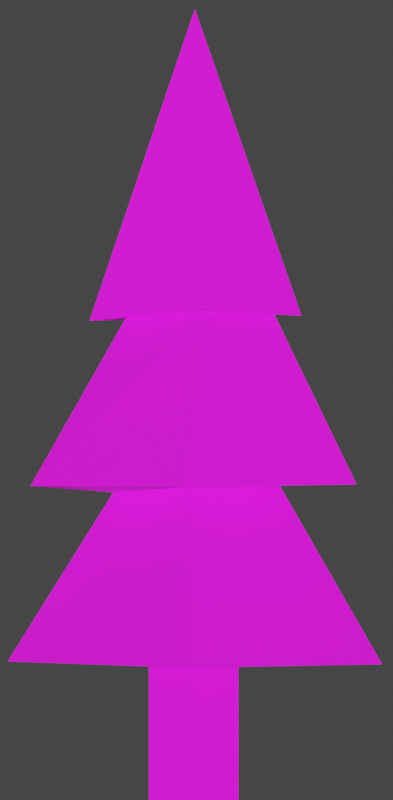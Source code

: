 # Source: stuff.blend  (saved by Blender 3.3.6; exported with 4.5.12 LTS)
import bpy
from mathutils import Matrix  # noqa: F401  (used for matrix-valued properties, if any)

bpy.ops.wm.read_factory_settings(use_empty=True)
scene = bpy.context.scene
scene.name = 'Scene'

# ---- collections
col_collection = bpy.data.collections.new('Collection'); scene.collection.children.link(col_collection)
col_foliage = bpy.data.collections.new('Foliage'); col_collection.children.link(col_foliage)
col_trees = bpy.data.collections.new('Trees'); col_foliage.children.link(col_trees)

# ---- images (referenced by path relative to the original .blend; pixels are not part of the script)
import os
ASSET_DIR = os.environ.get("B2B_ASSET_DIR", "")  # directory of the original .blend (textures are referenced by path, not embedded)
HERE = os.path.dirname(os.path.abspath(__file__))  # packed textures are extracted next to this script under _unpacked/

def load_image(name, relpath, width, height, colorspace="sRGB"):
    """Load a texture the original file referenced (path relative to the .blend, or extracted next to this script)."""
    p = next((c for c in (os.path.join(HERE, relpath), os.path.join(ASSET_DIR, relpath)) if relpath and os.path.exists(c)), "")
    if p:
        img = bpy.data.images.load(p, check_existing=True)
        img.name = name
    else:  # same state as the original file: an image datablock whose file is absent (Cycles renders it pink)
        img = bpy.data.images.new(name, width, height)
        img.source = "FILE"
        img.filepath = "//" + (relpath or name)
    img.colorspace_settings.name = colorspace
    return img
img_texture_ver_defaultmaterial_albedotransparency_png = load_image('texture_ver_DefaultMaterial_AlbedoTransparency.png', 'texture_ver_DefaultMaterial_AlbedoTransparency.png', 1024, 1024, 'sRGB')

# ---- materials (node trees are filled in below, after node groups)
mat_material_001 = bpy.data.materials.new('Material.001')

# ---- material node trees
mat_material_001.use_nodes = True; mat_material_001.node_tree.nodes.clear()
_N = mat_material_001.node_tree.nodes; _L = mat_material_001.node_tree.links
n0 = _N.new('ShaderNodeOutputMaterial'); n0.name = 'Material Output'; n0.location = (300, 300)
n1 = _N.new('ShaderNodeTexImage'); n1.name = 'Image Texture'; n1.location = (-653, -7)
n1.image = img_texture_ver_defaultmaterial_albedotransparency_png
n2 = _N.new('ShaderNodeBsdfPrincipled'); n2.name = 'Principled BSDF'; n2.location = (52, 289)
n2.distribution = 'GGX'
n2.subsurface_method = 'RANDOM_WALK_SKIN'
n2.inputs[2].default_value = 1.0
n2.inputs[3].default_value = 1.45
n2.inputs[27].default_value = (0.0, 0.0, 0.0, 1.0)
n2.inputs[28].default_value = 1.0
_L.new(n2.outputs[0], n0.inputs[0])
_L.new(n1.outputs[0], n2.inputs[0])
n0.is_active_output = True

# ---- world
world_world = bpy.data.worlds.new('World'); scene.world = world_world
world_world.use_nodes = True; world_world.node_tree.nodes.clear()
_N = world_world.node_tree.nodes; _L = world_world.node_tree.links
n0 = _N.new('ShaderNodeOutputWorld'); n0.name = 'World Output'; n0.location = (300, 300)
n1 = _N.new('ShaderNodeBackground'); n1.name = 'Background'; n1.location = (10, 300)
n1.inputs[0].default_value = (0.05088, 0.05088, 0.05088, 1.0)
_L.new(n1.outputs[0], n0.inputs[0])
n0.is_active_output = True
world_world.color = (0.05088, 0.05088, 0.05088)
world_world.use_sun_shadow = False
world_world.sun_shadow_jitter_overblur = 0.0

# ---- cameras
cam_camera = bpy.data.cameras.new('Camera')
cam_camera.type = 'ORTHO'

# ---- lights
light_sun = bpy.data.lights.new('Sun', 'SUN')
light_sun.transmission_factor = 0.0
light_sun.energy = 4.0
light_sun.shadow_soft_size = 0.125

# ---- meshes
me_cube = bpy.data.meshes.new('Cube')
me_cube.from_pydata([(-0.2377, -0.2377, 0.0), (-0.2377, -0.2377, 1.8), (-0.2377, 0.2377, 0.0), (-0.2377, 0.2377, 1.8), (0.2377, -0.2377, 0.0), (0.2377, -0.2377, 1.8), (0.2377, 0.2377, 0.0), (0.2377, 0.2377, 1.8)], [], [(0, 1, 3, 2), (2, 3, 7, 6), (6, 7, 5, 4), (4, 5, 1, 0), (2, 6, 4, 0), (7, 3, 1, 5)])
_uv = me_cube.uv_layers.new(name='UVMap')
_uv.uv.foreach_set('vector', [0.375, 0.0, 0.625, 0.0, 0.625, 0.25, 0.375, 0.25, 0.375, 0.25, 0.625, 0.25, 0.625, 0.5, 0.375, 0.5, 0.375, 0.5, 0.625, 0.5, 0.625, 0.75, 0.375, 0.75, 0.375, 0.75, 0.625, 0.75, 0.625, 1.0, 0.375, 1.0, 0.125, 0.5, 0.375, 0.5, 0.375, 0.75, 0.125, 0.75, 0.625, 0.5, 0.875, 0.5, 0.875, 0.75, 0.625, 0.75])
me_cube.update()
me_tree1 = bpy.data.meshes.new('tree1')
me_tree1.from_pydata([(0.02222, 0.3483, -0.4979), (0.03503, 0.1798, 0.6903), (0.3739, 0.07959, -0.4979), (0.2062, 0.274, 0.6511), (0.1958, -0.09408, -0.4979), (0.197, -0.2135, 0.7636), (-0.06934, -0.3131, -0.4979), (-0.01546, -0.3202, 0.6676), (-0.2605, -0.1968, -0.4979), (-0.29, -0.1399, 0.6524), (-0.2472, 0.004187, -0.4979), (-0.2764, 0.1618, 0.6463), (1.347, 0.7815, 0.6625), (0.02018, 1.539, 0.6674), (1.323, -0.7153, 0.6286), (0.01148, -1.645, 0.5553), (-1.342, -0.8854, 0.5933), (-1.285, 0.7486, 0.6881), (0.5967, 0.423, 2.319), (-0.07382, 0.6982, 2.301), (0.7277, -0.3274, 2.307), (-0.1165, -0.7389, 2.16), (-0.6909, -0.3701, 2.338), (-0.6329, 0.3775, 2.226), (1.295, 0.5468, 2.312), (-0.009147, 1.346, 2.307), (1.182, -0.6805, 2.295), (-0.1024, -1.408, 2.372), (-1.194, -0.6889, 2.332), (-1.108, 0.6437, 2.265), (0.5977, 0.3412, 3.798), (-0.06692, 0.6079, 3.779), (0.6638, -0.3228, 3.677), (0.09345, -0.6019, 3.852), (-0.6096, -0.3725, 3.748), (-0.5783, 0.4012, 3.825), (0.7753, 0.4236, 3.776), (-0.09222, 0.8671, 3.758), (0.7567, -0.506, 3.75), (-0.0002442, -0.8833, 3.795), (-0.6635, -0.3366, 3.885), (-0.7635, 0.4394, 3.795), (0.05608, -0.06977, 6.404)], [], [(0, 1, 3, 2), (2, 3, 5, 4), (4, 5, 7, 6), (6, 7, 9, 8), (9, 7, 15, 16), (8, 9, 11, 10), (10, 11, 1, 0), (2, 4, 6, 8), (17, 16, 22, 23), (5, 3, 12, 14), (11, 9, 16, 17), (3, 1, 13, 12), (7, 5, 14, 15), (1, 11, 17, 13), (22, 21, 27, 28), (15, 14, 20, 21), (12, 13, 19, 18), (13, 17, 23, 19), (16, 15, 21, 22), (14, 12, 18, 20), (27, 26, 32, 33), (20, 18, 24, 26), (23, 22, 28, 29), (21, 20, 26, 27), (18, 19, 25, 24), (19, 23, 29, 25), (32, 30, 36, 38), (24, 25, 31, 30), (25, 29, 35, 31), (28, 27, 33, 34), (26, 24, 30, 32), (29, 28, 34, 35), (36, 37, 42), (35, 34, 40, 41), (33, 32, 38, 39), (30, 31, 37, 36), (31, 35, 41, 37), (34, 33, 39, 40), (37, 41, 42), (40, 39, 42), (38, 36, 42), (41, 40, 42), (39, 38, 42), (0, 2, 8, 10)])
_uv = me_tree1.uv_layers.new(name='UVMap')
_uv.uv.foreach_set('vector', [0.313, 0.07165, 0.3428, 0.07351, 0.3399, 0.0814, 0.3118, 0.09029, 0.3118, 0.09029, 0.3399, 0.0814, 0.3473, 0.1012, 0.3147, 0.1004, 0.3149, 0.02082, 0.3473, 0.02371, 0.343, 0.03367, 0.3149, 0.03534, 0.3149, 0.03534, 0.343, 0.03367, 0.3422, 0.04752, 0.3148, 0.04478, 0.1385, 0.04642, 0.15, 0.03305, 0.1871, 0.0723, 0.1641, 0.08708, 0.3148, 0.04478, 0.3422, 0.04752, 0.3418, 0.06026, 0.3146, 0.05328, 0.3146, 0.05328, 0.3418, 0.06026, 0.3428, 0.07351, 0.313, 0.07165, 0.3118, 0.09029, 0.3015, 0.08813, 0.2876, 0.08398, 0.2872, 0.07454, 0.1359, 0.09722, 0.1641, 0.08708, 0.1825, 0.1521, 0.147, 0.1602, 0.08536, 0.0408, 0.1034, 0.0577, 0.08066, 0.09485, 0.03041, 0.06781, 0.1265, 0.05529, 0.1385, 0.04642, 0.1641, 0.08708, 0.1359, 0.09722, 0.1034, 0.0577, 0.1116, 0.05394, 0.1091, 0.09939, 0.08066, 0.09485, 0.15, 0.03305, 0.1591, 0.02082, 0.2324, 0.02538, 0.1871, 0.0723, 0.1116, 0.05394, 0.1265, 0.05529, 0.1359, 0.09722, 0.1091, 0.09939, 0.1825, 0.1521, 0.2154, 0.1356, 0.2281, 0.1651, 0.189, 0.1722, 0.1871, 0.0723, 0.2324, 0.02538, 0.2646, 0.1158, 0.2154, 0.1356, 0.08066, 0.09485, 0.1091, 0.09939, 0.1157, 0.1646, 0.07817, 0.1689, 0.1091, 0.09939, 0.1359, 0.09722, 0.147, 0.1602, 0.1157, 0.1646, 0.1641, 0.08708, 0.1871, 0.0723, 0.2154, 0.1356, 0.1825, 0.1521, 0.03041, 0.06781, 0.08066, 0.09485, 0.07817, 0.1689, 0.03465, 0.1667, 0.2281, 0.1651, 0.2872, 0.134, 0.2864, 0.2295, 0.2449, 0.2345, 0.03465, 0.1667, 0.07817, 0.1689, 0.06855, 0.1967, 0.01221, 0.195, 0.147, 0.1602, 0.1825, 0.1521, 0.189, 0.1722, 0.1524, 0.1781, 0.2154, 0.1356, 0.2646, 0.1158, 0.2872, 0.134, 0.2281, 0.1651, 0.07817, 0.1689, 0.1157, 0.1646, 0.1172, 0.1882, 0.06855, 0.1967, 0.1157, 0.1646, 0.147, 0.1602, 0.1524, 0.1781, 0.1172, 0.1882, 0.05618, 0.2779, 0.09795, 0.2688, 0.09823, 0.2768, 0.04504, 0.2902, 0.06855, 0.1967, 0.1172, 0.1882, 0.133, 0.251, 0.09795, 0.2688, 0.1172, 0.1882, 0.1524, 0.1781, 0.1635, 0.2444, 0.133, 0.251, 0.189, 0.1722, 0.2281, 0.1651, 0.2449, 0.2345, 0.2039, 0.2358, 0.01221, 0.195, 0.06855, 0.1967, 0.09795, 0.2688, 0.05618, 0.2779, 0.1524, 0.1781, 0.189, 0.1722, 0.2039, 0.2358, 0.1635, 0.2444, 0.09823, 0.2768, 0.1373, 0.2619, 0.196, 0.3886, 0.1635, 0.2444, 0.2039, 0.2358, 0.2006, 0.243, 0.1689, 0.252, 0.2449, 0.2345, 0.2864, 0.2295, 0.2872, 0.243, 0.2398, 0.2476, 0.09795, 0.2688, 0.133, 0.251, 0.1373, 0.2619, 0.09823, 0.2768, 0.133, 0.251, 0.1635, 0.2444, 0.1689, 0.252, 0.1373, 0.2619, 0.2039, 0.2358, 0.2449, 0.2345, 0.2398, 0.2476, 0.2006, 0.243, 0.1373, 0.2619, 0.1689, 0.252, 0.196, 0.3886, 0.2006, 0.243, 0.2398, 0.2476, 0.196, 0.3886, 0.04504, 0.2902, 0.09823, 0.2768, 0.196, 0.3886, 0.1689, 0.252, 0.2006, 0.243, 0.196, 0.3886, 0.2398, 0.2476, 0.2872, 0.243, 0.196, 0.3886, 0.313, 0.07165, 0.3118, 0.09029, 0.2872, 0.07454, 0.2946, 0.07029])
me_tree1.update()
me_tree2 = bpy.data.meshes.new('tree2')
me_tree2.from_pydata([(-0.05516, 0.3812, -0.4979), (-0.05591, 0.3848, 0.5677), (0.4552, 0.2525, -0.4979), (0.4179, 0.2386, 0.6929), (0.3855, -0.1008, -0.4979), (0.457, -0.1922, 0.6754), (0.1301, -0.4368, -0.4979), (0.01423, -0.5608, 0.8069), (-0.3542, -0.3966, -0.4979), (-0.4153, -0.2564, 0.7613), (-0.4595, 0.1866, -0.4979), (-0.4688, 0.1217, 0.6369), (1.629, 1.281, 0.7283), (-0.2348, 2.179, 0.6315), (1.887, -0.7668, 0.7813), (0.2266, -2.121, 0.7718), (-1.668, -1.273, 0.7198), (-1.934, 0.8167, 0.6728), (0.9518, 0.8251, 2.188), (-0.05846, 1.145, 2.284), (1.068, -0.4508, 2.281), (0.2073, -1.097, 2.341), (-0.941, -0.685, 2.302), (-1.05, 0.4134, 2.218), (1.283, 1.086, 2.329), (-0.2211, 1.758, 2.325), (1.666, -0.7155, 2.286), (0.23, -1.782, 2.231), (-1.488, -1.125, 2.449), (-1.587, 0.7799, 2.147), (0.7603, 0.6165, 3.913), (-0.09992, 1.048, 3.862), (0.9329, -0.4034, 3.799), (0.1141, -1.012, 3.78), (-0.8241, -0.6292, 3.806), (-0.8943, 0.4725, 3.776), (0.9892, 0.7388, 3.791), (-0.1583, 1.222, 3.799), (1.05, -0.4743, 3.776), (0.246, -1.237, 3.904), (-1.022, -0.7622, 3.759), (-1.235, 0.518, 3.822), (-0.004671, 0.02553, 6.863)], [], [(0, 1, 3, 2), (2, 3, 5, 4), (4, 5, 7, 6), (6, 7, 9, 8), (9, 7, 15, 16), (8, 9, 11, 10), (10, 11, 1, 0), (2, 4, 6, 8), (17, 16, 22, 23), (5, 3, 12, 14), (11, 9, 16, 17), (3, 1, 13, 12), (7, 5, 14, 15), (1, 11, 17, 13), (22, 21, 27, 28), (15, 14, 20, 21), (12, 13, 19, 18), (13, 17, 23, 19), (16, 15, 21, 22), (14, 12, 18, 20), (27, 26, 32, 33), (20, 18, 24, 26), (23, 22, 28, 29), (21, 20, 26, 27), (18, 19, 25, 24), (19, 23, 29, 25), (32, 30, 36, 38), (24, 25, 31, 30), (25, 29, 35, 31), (28, 27, 33, 34), (26, 24, 30, 32), (29, 28, 34, 35), (36, 37, 42), (35, 34, 40, 41), (33, 32, 38, 39), (30, 31, 37, 36), (31, 35, 41, 37), (34, 33, 39, 40), (37, 41, 42), (40, 39, 42), (38, 36, 42), (41, 40, 42), (39, 38, 42), (0, 2, 8, 10)])
_uv = me_tree2.uv_layers.new(name='UVMap')
_uv.uv.foreach_set('vector', [0.9564, 0.09985, 0.9756, 0.09962, 0.98, 0.1164, 0.9565, 0.1178, 0.9565, 0.1178, 0.98, 0.1164, 0.9808, 0.1311, 0.9576, 0.13, 0.9576, 0.13, 0.9808, 0.1311, 0.9847, 0.1509, 0.9575, 0.1443, 0.957, 0.04793, 0.9847, 0.05224, 0.9823, 0.07006, 0.9566, 0.06445, 0.7289, 0.3572, 0.7119, 0.3695, 0.6535, 0.3418, 0.7092, 0.3152, 0.9566, 0.06445, 0.9823, 0.07006, 0.9778, 0.08295, 0.9562, 0.0846, 0.9562, 0.0846, 0.9778, 0.08295, 0.9756, 0.09962, 0.9564, 0.09985, 0.9565, 0.1178, 0.9576, 0.13, 0.9524, 0.1433, 0.9362, 0.1466, 0.7417, 0.3095, 0.7092, 0.3152, 0.7014, 0.2673, 0.7411, 0.2609, 0.8026, 0.3677, 0.7862, 0.3625, 0.8026, 0.3175, 0.8324, 0.3333, 0.7448, 0.3573, 0.7289, 0.3572, 0.7092, 0.3152, 0.7417, 0.3095, 0.7862, 0.3625, 0.7642, 0.3658, 0.7718, 0.3113, 0.8026, 0.3175, 0.8134, 0.3882, 0.8026, 0.3677, 0.8324, 0.3333, 0.8762, 0.3816, 0.7642, 0.3658, 0.7448, 0.3573, 0.7417, 0.3095, 0.7718, 0.3113, 0.7014, 0.2673, 0.6528, 0.2796, 0.6359, 0.2599, 0.6977, 0.2422, 0.8762, 0.3816, 0.8324, 0.3333, 0.8582, 0.2912, 0.8978, 0.3114, 0.8026, 0.3175, 0.7718, 0.3113, 0.7787, 0.2636, 0.8142, 0.2696, 0.7718, 0.3113, 0.7417, 0.3095, 0.7411, 0.2609, 0.7787, 0.2636, 0.7092, 0.3152, 0.6535, 0.3418, 0.6528, 0.2796, 0.7014, 0.2673, 0.8324, 0.3333, 0.8026, 0.3175, 0.8142, 0.2696, 0.8582, 0.2912, 0.9273, 0.2939, 0.8655, 0.2698, 0.8727, 0.2015, 0.9243, 0.2064, 0.8582, 0.2912, 0.8142, 0.2696, 0.8176, 0.2592, 0.8655, 0.2698, 0.7411, 0.2609, 0.7014, 0.2673, 0.6977, 0.2422, 0.7447, 0.2476, 0.8978, 0.3114, 0.8582, 0.2912, 0.8655, 0.2698, 0.9273, 0.2939, 0.8142, 0.2696, 0.7787, 0.2636, 0.7779, 0.2457, 0.8176, 0.2592, 0.7787, 0.2636, 0.7411, 0.2609, 0.7447, 0.2476, 0.7779, 0.2457, 0.8727, 0.2015, 0.8251, 0.2081, 0.8275, 0.1956, 0.8739, 0.1966, 0.8176, 0.2592, 0.7779, 0.2457, 0.7868, 0.1985, 0.8251, 0.2081, 0.7779, 0.2457, 0.7447, 0.2476, 0.7513, 0.1933, 0.7868, 0.1985, 0.6977, 0.2422, 0.6359, 0.2599, 0.6516, 0.1724, 0.7051, 0.1857, 0.8655, 0.2698, 0.8176, 0.2592, 0.8251, 0.2081, 0.8727, 0.2015, 0.7447, 0.2476, 0.6977, 0.2422, 0.7051, 0.1857, 0.7513, 0.1933, 0.8275, 0.1956, 0.7858, 0.1934, 0.8032, 0.04793, 0.7513, 0.1933, 0.7051, 0.1857, 0.709, 0.1755, 0.7493, 0.1831, 0.9243, 0.2064, 0.8727, 0.2015, 0.8739, 0.1966, 0.9273, 0.188, 0.8251, 0.2081, 0.7868, 0.1985, 0.7858, 0.1934, 0.8275, 0.1956, 0.7868, 0.1985, 0.7513, 0.1933, 0.7493, 0.1831, 0.7858, 0.1934, 0.7051, 0.1857, 0.6516, 0.1724, 0.6408, 0.1553, 0.709, 0.1755, 0.7858, 0.1934, 0.7493, 0.1831, 0.8032, 0.04793, 0.709, 0.1755, 0.6408, 0.1553, 0.8032, 0.04793, 0.8739, 0.1966, 0.8275, 0.1956, 0.8032, 0.04793, 0.7493, 0.1831, 0.709, 0.1755, 0.8032, 0.04793, 0.9273, 0.188, 0.8739, 0.1966, 0.8032, 0.04793, 0.9386, 0.1184, 0.9565, 0.1178, 0.9362, 0.1466, 0.9273, 0.1285])
me_tree2.update()
me_tree3 = bpy.data.meshes.new('tree3')
me_tree3.from_pydata([(-0.3155, 0.3759, -0.4979), (-0.3091, 0.2916, 0.678), (0.1984, 0.4236, -0.4979), (0.1145, 0.5208, 0.6584), (0.436, 0.135, -0.4979), (0.4366, 0.07526, 0.7147), (0.292, -0.3583, -0.4979), (0.3189, -0.3618, 0.6667), (-0.1417, -0.4822, -0.4979), (-0.1564, -0.4537, 0.6591), (-0.4616, -0.1799, -0.4979), (-0.4762, -0.1011, 0.656), (0.7009, 2.109, 0.6641), (-1.465, 1.652, 0.6666), (2.163, 0.478, 0.6472), (1.48, -1.705, 0.6105), (-0.6982, -2.161, 0.6295), (-2.144, -0.4613, 0.6769), (0.325, 1.11, 2.302), (-0.8018, 0.8215, 2.293), (1.155, 0.2625, 2.296), (0.7067, -0.8419, 2.222), (-0.3721, -1.084, 2.311), (-1.108, -0.2375, 2.255), (0.6814, 1.802, 2.298), (-1.312, 1.467, 2.296), (1.932, 0.3948, 2.29), (1.256, -1.498, 2.328), (-0.6309, -1.873, 2.308), (-1.895, -0.4132, 2.275), (0.3225, 0.9673, 3.796), (-0.7116, 0.7228, 3.787), (1.034, 0.2165, 3.736), (0.7249, -0.7198, 3.824), (-0.3284, -0.983, 3.771), (-0.991, -0.1773, 3.81), (0.4398, 1.296, 3.785), (-0.9589, 1.021, 3.776), (1.343, 0.2439, 3.772), (0.9127, -1.029, 3.795), (-0.3839, -1.252, 3.84), (-1.347, -0.2772, 3.795), (0.2623, 0.6685, 5.302), (-0.4343, 0.5962, 5.377), (0.7814, 0.113, 5.403), (0.5211, -0.5616, 5.402), (-0.2791, -0.6778, 5.363), (-0.7594, -0.1686, 5.411), (-0.6877, 0.7766, 5.386), (-0.958, -0.2132, 5.391), (-0.2963, -1.031, 5.384), (0.6778, -0.7573, 5.424), (1.051, 0.1677, 5.316), (0.3816, 0.9775, 5.357), (0.001569, 0.07912, 7.93)], [], [(0, 1, 3, 2), (2, 3, 5, 4), (4, 5, 7, 6), (6, 7, 9, 8), (9, 7, 15, 16), (8, 9, 11, 10), (10, 11, 1, 0), (4, 6, 8, 10), (17, 16, 22, 23), (5, 3, 12, 14), (11, 9, 16, 17), (3, 1, 13, 12), (7, 5, 14, 15), (1, 11, 17, 13), (22, 21, 27, 28), (15, 14, 20, 21), (12, 13, 19, 18), (13, 17, 23, 19), (16, 15, 21, 22), (14, 12, 18, 20), (27, 26, 32, 33), (20, 18, 24, 26), (23, 22, 28, 29), (21, 20, 26, 27), (18, 19, 25, 24), (19, 23, 29, 25), (32, 30, 36, 38), (24, 25, 31, 30), (25, 29, 35, 31), (28, 27, 33, 34), (26, 24, 30, 32), (29, 28, 34, 35), (38, 36, 42, 44), (35, 34, 40, 41), (33, 32, 38, 39), (30, 31, 37, 36), (31, 35, 41, 37), (34, 33, 39, 40), (40, 39, 45, 46), (37, 41, 47, 43), (36, 37, 43, 42), (39, 38, 44, 45), (41, 40, 46, 47), (42, 43, 48, 53), (52, 53, 54), (45, 44, 52, 51), (47, 46, 50, 49), (44, 42, 53, 52), (46, 45, 51, 50), (43, 47, 49, 48), (50, 51, 54), (48, 49, 54), (53, 48, 54), (51, 52, 54), (49, 50, 54), (0, 2, 4, 10)])
_uv = me_tree3.uv_layers.new(name='UVMap')
_uv.uv.foreach_set('vector', [0.627, 0.08044, 0.6087, 0.08227, 0.6086, 0.06928, 0.6264, 0.06654, 0.6264, 0.06654, 0.6086, 0.06928, 0.6076, 0.05441, 0.6268, 0.05647, 0.6268, 0.05647, 0.6076, 0.05441, 0.6093, 0.04225, 0.6272, 0.04262, 0.6259, 0.1199, 0.608, 0.1196, 0.6089, 0.1066, 0.6266, 0.1078, 0.5556, 0.1065, 0.5652, 0.1015, 0.5983, 0.1229, 0.5631, 0.1349, 0.6266, 0.1078, 0.6089, 0.1066, 0.6092, 0.09379, 0.6268, 0.09593, 0.6268, 0.09593, 0.6092, 0.09379, 0.6087, 0.08227, 0.627, 0.08044, 0.6268, 0.05647, 0.6272, 0.04262, 0.6376, 0.03642, 0.6481, 0.04211, 0.5424, 0.1355, 0.5631, 0.1349, 0.5625, 0.1695, 0.5365, 0.1675, 0.5215, 0.08563, 0.5301, 0.09611, 0.5073, 0.1177, 0.4921, 0.09826, 0.5461, 0.1095, 0.5556, 0.1065, 0.5631, 0.1349, 0.5424, 0.1355, 0.5301, 0.09611, 0.5392, 0.1036, 0.5245, 0.1294, 0.5073, 0.1177, 0.522, 0.07387, 0.5215, 0.08563, 0.4921, 0.09826, 0.4754, 0.05037, 0.5392, 0.1036, 0.5461, 0.1095, 0.5424, 0.1355, 0.5245, 0.1294, 0.5625, 0.1695, 0.5892, 0.1691, 0.5983, 0.1838, 0.5618, 0.1858, 0.4754, 0.05037, 0.4921, 0.09826, 0.4552, 0.1287, 0.4272, 0.09783, 0.5073, 0.1177, 0.5245, 0.1294, 0.5116, 0.1601, 0.4847, 0.1482, 0.5245, 0.1294, 0.5424, 0.1355, 0.5365, 0.1675, 0.5116, 0.1601, 0.5631, 0.1349, 0.5983, 0.1229, 0.5892, 0.1691, 0.5625, 0.1695, 0.4921, 0.09826, 0.5073, 0.1177, 0.4847, 0.1482, 0.4552, 0.1287, 0.3933, 0.1118, 0.4441, 0.1464, 0.4227, 0.1967, 0.385, 0.1798, 0.4552, 0.1287, 0.4847, 0.1482, 0.4756, 0.162, 0.4441, 0.1464, 0.5365, 0.1675, 0.5625, 0.1695, 0.5618, 0.1858, 0.5342, 0.1804, 0.4272, 0.09783, 0.4552, 0.1287, 0.4441, 0.1464, 0.3933, 0.1118, 0.4847, 0.1482, 0.5116, 0.1601, 0.5066, 0.1741, 0.4756, 0.162, 0.5116, 0.1601, 0.5365, 0.1675, 0.5342, 0.1804, 0.5066, 0.1741, 0.4227, 0.1967, 0.4606, 0.206, 0.4584, 0.2158, 0.4184, 0.2069, 0.4756, 0.162, 0.5066, 0.1741, 0.4946, 0.2135, 0.4606, 0.206, 0.5066, 0.1741, 0.5342, 0.1804, 0.5235, 0.2213, 0.4946, 0.2135, 0.5618, 0.1858, 0.5983, 0.1838, 0.5903, 0.2256, 0.5557, 0.2309, 0.4441, 0.1464, 0.4756, 0.162, 0.4606, 0.206, 0.4227, 0.1967, 0.5342, 0.1804, 0.5618, 0.1858, 0.5557, 0.2309, 0.5235, 0.2213, 0.4184, 0.2069, 0.4584, 0.2158, 0.4458, 0.2685, 0.413, 0.2686, 0.5235, 0.2213, 0.5557, 0.2309, 0.5563, 0.2376, 0.5226, 0.231, 0.385, 0.1798, 0.4227, 0.1967, 0.4184, 0.2069, 0.3693, 0.1889, 0.4606, 0.206, 0.4946, 0.2135, 0.492, 0.2231, 0.4584, 0.2158, 0.4946, 0.2135, 0.5235, 0.2213, 0.5226, 0.231, 0.492, 0.2231, 0.5557, 0.2309, 0.5903, 0.2256, 0.5964, 0.2381, 0.5563, 0.2376, 0.5563, 0.2376, 0.5964, 0.2381, 0.5752, 0.3139, 0.5372, 0.2974, 0.492, 0.2231, 0.5226, 0.231, 0.5065, 0.2863, 0.4747, 0.2765, 0.4584, 0.2158, 0.492, 0.2231, 0.4747, 0.2765, 0.4458, 0.2685, 0.3693, 0.1889, 0.4184, 0.2069, 0.413, 0.2686, 0.3797, 0.2667, 0.5226, 0.231, 0.5563, 0.2376, 0.5372, 0.2974, 0.5065, 0.2863, 0.4458, 0.2685, 0.4747, 0.2765, 0.4757, 0.2863, 0.4435, 0.28, 0.4129, 0.2774, 0.4435, 0.28, 0.4469, 0.3912, 0.3797, 0.2667, 0.413, 0.2686, 0.4129, 0.2774, 0.3739, 0.275, 0.5065, 0.2863, 0.5372, 0.2974, 0.5358, 0.3115, 0.5037, 0.2931, 0.413, 0.2686, 0.4458, 0.2685, 0.4435, 0.28, 0.4129, 0.2774, 0.5372, 0.2974, 0.5752, 0.3139, 0.5759, 0.3296, 0.5358, 0.3115, 0.4747, 0.2765, 0.5065, 0.2863, 0.5037, 0.2931, 0.4757, 0.2863, 0.5358, 0.3115, 0.5759, 0.3296, 0.4469, 0.3912, 0.4757, 0.2863, 0.5037, 0.2931, 0.4469, 0.3912, 0.4435, 0.28, 0.4757, 0.2863, 0.4469, 0.3912, 0.3739, 0.275, 0.4129, 0.2774, 0.4469, 0.3912, 0.5037, 0.2931, 0.5358, 0.3115, 0.4469, 0.3912, 0.6481, 0.0576, 0.635, 0.06236, 0.6268, 0.05647, 0.6481, 0.04211])
me_tree3.update()
me_tree4 = bpy.data.meshes.new('tree4')
me_tree4.from_pydata([(0.06398, 0.3432, -0.5), (0.06398, 0.3432, 0.6768), (0.3503, 0.0437, -0.5), (0.3503, 0.0437, 0.6768), (0.1539, -0.3211, -0.5), (0.1539, -0.3211, 0.6768), (-0.2537, -0.2471, -0.5), (-0.2537, -0.2471, 0.6768), (-0.3093, 0.1635, -0.5), (-0.3093, 0.1635, 0.6768), (1.538, 0.2088, 0.6854), (0.2796, 1.423, 0.6903), (0.7056, -1.444, 0.6587), (-1.144, -1.0, 0.6688), (-1.395, 0.7731, 0.6417), (0.5733, 0.06473, 2.071), (0.07845, 0.6354, 1.957), (0.268, -0.5644, 2.018), (-0.4437, -0.4592, 2.069), (-0.5536, 0.3103, 2.01), (1.277, 0.07684, 2.005), (0.2359, 1.253, 2.006), (0.5557, -1.156, 2.015), (-0.9162, -0.9015, 2.018), (-1.135, 0.6407, 1.997), (0.535, 0.04079, 3.253), (0.04134, 0.5428, 3.274), (0.2333, -0.5585, 3.326), (-0.535, -0.3835, 3.333), (-0.6389, 0.2568, 3.323), (0.8006, 0.1478, 3.326), (0.02996, 0.8613, 3.245), (0.2949, -0.7317, 3.343), (-0.6416, -0.5794, 3.282), (-0.7438, 0.3198, 3.329), (-0.00516, -0.009577, 5.581)], [], [(0, 1, 3, 2), (2, 3, 5, 4), (4, 5, 7, 6), (9, 7, 13, 14), (6, 7, 9, 8), (8, 9, 1, 0), (4, 6, 8, 0), (13, 12, 17, 18), (5, 3, 10, 12), (1, 9, 14, 11), (3, 1, 11, 10), (7, 5, 12, 13), (19, 18, 23, 24), (10, 11, 16, 15), (14, 13, 18, 19), (12, 10, 15, 17), (11, 14, 19, 16), (21, 24, 29, 26), (17, 15, 20, 22), (16, 19, 24, 21), (18, 17, 22, 23), (15, 16, 21, 20), (29, 28, 33, 34), (23, 22, 27, 28), (20, 21, 26, 25), (24, 23, 28, 29), (22, 20, 25, 27), (31, 34, 35), (27, 25, 30, 32), (26, 29, 34, 31), (28, 27, 32, 33), (25, 26, 31, 30), (33, 32, 35), (30, 31, 35), (34, 33, 35), (32, 30, 35), (0, 2, 4)])
_uv = me_tree4.uv_layers.new(name='UVMap')
_uv.uv.foreach_set('vector', [0.9348, 0.4937, 0.9678, 0.4937, 0.9678, 0.5139, 0.9348, 0.5139, 0.9348, 0.5139, 0.9678, 0.5139, 0.9678, 0.534, 0.9348, 0.534, 0.9348, 0.4332, 0.9678, 0.4332, 0.9678, 0.4533, 0.9348, 0.4533, 0.7803, 0.7594, 0.7621, 0.7633, 0.7394, 0.7348, 0.764, 0.7218, 0.9348, 0.4533, 0.9678, 0.4533, 0.9678, 0.4735, 0.9348, 0.4735, 0.9348, 0.4735, 0.9678, 0.4735, 0.9678, 0.4937, 0.9348, 0.4937, 0.9348, 0.534, 0.9157, 0.5403, 0.9038, 0.5239, 0.9157, 0.5076, 0.7394, 0.7348, 0.6954, 0.7863, 0.673, 0.7044, 0.7021, 0.679, 0.8283, 0.7753, 0.8132, 0.7572, 0.8274, 0.716, 0.9038, 0.7472, 0.7954, 0.7488, 0.7803, 0.7594, 0.764, 0.7218, 0.7926, 0.7142, 0.8132, 0.7572, 0.7954, 0.7488, 0.7926, 0.7142, 0.8274, 0.716, 0.7621, 0.7633, 0.7567, 0.7813, 0.6954, 0.7863, 0.7394, 0.7348, 0.7384, 0.658, 0.7021, 0.679, 0.6861, 0.6624, 0.7262, 0.6365, 0.8274, 0.716, 0.7926, 0.7142, 0.7801, 0.652, 0.8278, 0.6359, 0.764, 0.7218, 0.7394, 0.7348, 0.7021, 0.679, 0.7384, 0.658, 0.9038, 0.7472, 0.8274, 0.716, 0.8278, 0.6359, 0.8804, 0.6309, 0.7926, 0.7142, 0.764, 0.7218, 0.7384, 0.658, 0.7801, 0.652, 0.7667, 0.6223, 0.7262, 0.6365, 0.6903, 0.5779, 0.7336, 0.5606, 0.8804, 0.6309, 0.8278, 0.6359, 0.8186, 0.5987, 0.9038, 0.5764, 0.7801, 0.652, 0.7384, 0.658, 0.7262, 0.6365, 0.7667, 0.6223, 0.7021, 0.679, 0.673, 0.7044, 0.6498, 0.7019, 0.6861, 0.6624, 0.8278, 0.6359, 0.7801, 0.652, 0.7667, 0.6223, 0.8186, 0.5987, 0.6903, 0.5779, 0.657, 0.6033, 0.6465, 0.5968, 0.6884, 0.5738, 0.6861, 0.6624, 0.6498, 0.7019, 0.6147, 0.6301, 0.657, 0.6033, 0.8186, 0.5987, 0.7667, 0.6223, 0.7336, 0.5606, 0.7727, 0.5224, 0.7262, 0.6365, 0.6861, 0.6624, 0.657, 0.6033, 0.6903, 0.5779, 0.9038, 0.5764, 0.8186, 0.5987, 0.7727, 0.5224, 0.8192, 0.4896, 0.7182, 0.5475, 0.6884, 0.5738, 0.6178, 0.4332, 0.8192, 0.4896, 0.7727, 0.5224, 0.76, 0.5134, 0.8216, 0.4771, 0.7336, 0.5606, 0.6903, 0.5779, 0.6884, 0.5738, 0.7182, 0.5475, 0.657, 0.6033, 0.6147, 0.6301, 0.6014, 0.6234, 0.6465, 0.5968, 0.7727, 0.5224, 0.7336, 0.5606, 0.7182, 0.5475, 0.76, 0.5134, 0.6465, 0.5968, 0.6014, 0.6234, 0.6178, 0.4332, 0.76, 0.5134, 0.7182, 0.5475, 0.6178, 0.4332, 0.6884, 0.5738, 0.6465, 0.5968, 0.6178, 0.4332, 0.8216, 0.4771, 0.76, 0.5134, 0.6178, 0.4332, 0.9157, 0.5076, 0.9348, 0.5139, 0.9348, 0.534])
me_tree4.update()
me_tree5 = bpy.data.meshes.new('tree5')
me_tree5.from_pydata([(-0.3898, 0.1319, -0.5), (-0.3898, 0.1319, 0.7903), (0.004945, 0.4115, -0.5), (0.004945, 0.4115, 0.7903), (0.3929, 0.1225, -0.5), (0.3929, 0.1225, 0.7903), (0.2379, -0.3358, -0.5), (0.2379, -0.3358, 0.7903), (-0.2459, -0.33, -0.5), (-0.2459, -0.33, 0.7903), (0.03578, 1.805, 0.8003), (-1.678, 0.4774, 0.8061), (1.769, 0.4787, 0.7691), (0.9853, -1.396, 0.781), (-1.132, -1.393, 0.7493), (-0.04948, 0.7075, 2.418), (-0.7431, 0.249, 2.286), (0.6944, 0.2276, 2.356), (0.4441, -0.6214, 2.416), (-0.4419, -0.5746, 2.347), (0.04424, 1.392, 2.341), (-1.41, 0.4764, 2.343), (1.427, 0.4466, 2.353), (0.8777, -1.233, 2.356), (-0.9111, -1.159, 2.332), (0.0158, 0.6488, 3.799), (-0.6619, 0.1577, 3.823), (0.7137, 0.1899, 3.884), (0.3569, -0.5533, 3.891), (-0.4679, -0.6165, 3.88), (0.0454, 1.014, 3.884), (-0.9969, 0.338, 3.79), (0.9196, 0.3023, 3.904), (0.5898, -0.8025, 3.832), (-0.5062, -0.8657, 3.887), (-0.005848, -0.008187, 6.518)], [], [(0, 1, 3, 2), (2, 3, 5, 4), (4, 5, 7, 6), (9, 7, 13, 14), (6, 7, 9, 8), (8, 9, 1, 0), (4, 6, 8, 0), (13, 12, 17, 18), (5, 3, 10, 12), (1, 9, 14, 11), (3, 1, 11, 10), (7, 5, 12, 13), (19, 18, 23, 24), (10, 11, 16, 15), (14, 13, 18, 19), (12, 10, 15, 17), (11, 14, 19, 16), (21, 24, 29, 26), (17, 15, 20, 22), (16, 19, 24, 21), (18, 17, 22, 23), (15, 16, 21, 20), (29, 28, 33, 34), (23, 22, 27, 28), (20, 21, 26, 25), (24, 23, 28, 29), (22, 20, 25, 27), (31, 34, 35), (27, 25, 30, 32), (26, 29, 34, 31), (28, 27, 32, 33), (25, 26, 31, 30), (33, 32, 35), (30, 31, 35), (34, 33, 35), (32, 30, 35), (0, 2, 4)])
_uv = me_tree5.uv_layers.new(name='UVMap')
_uv.uv.foreach_set('vector', [0.2745, 0.4822, 0.2982, 0.4822, 0.2982, 0.4967, 0.2745, 0.4967, 0.2745, 0.4967, 0.2982, 0.4967, 0.2982, 0.5112, 0.2745, 0.5112, 0.2745, 0.5112, 0.2982, 0.5112, 0.2982, 0.5258, 0.2745, 0.5258, 0.09319, 0.4789, 0.09564, 0.4668, 0.1258, 0.4531, 0.1156, 0.4895, 0.2745, 0.4531, 0.2982, 0.4531, 0.2982, 0.4676, 0.2745, 0.4676, 0.2745, 0.4676, 0.2982, 0.4676, 0.2982, 0.4822, 0.2745, 0.4822, 0.2745, 0.5112, 0.2745, 0.5258, 0.2607, 0.5303, 0.2521, 0.5185, 0.01825, 0.5195, 0.06662, 0.5215, 0.08198, 0.571, 0.04701, 0.5763, 0.06536, 0.4908, 0.07916, 0.4924, 0.08923, 0.5156, 0.06662, 0.5215, 0.09008, 0.4897, 0.09319, 0.4789, 0.1156, 0.4895, 0.1056, 0.5036, 0.07916, 0.4924, 0.09008, 0.4897, 0.1056, 0.5036, 0.08923, 0.5156, 0.04919, 0.4884, 0.06536, 0.4908, 0.06662, 0.5215, 0.01825, 0.5195, 0.1615, 0.5196, 0.17, 0.4913, 0.1978, 0.4855, 0.1736, 0.5291, 0.08923, 0.5156, 0.1056, 0.5036, 0.1367, 0.537, 0.1105, 0.5516, 0.1156, 0.4895, 0.1258, 0.4531, 0.17, 0.4913, 0.1615, 0.5196, 0.06662, 0.5215, 0.08923, 0.5156, 0.1105, 0.5516, 0.08198, 0.571, 0.1056, 0.5036, 0.1156, 0.4895, 0.1615, 0.5196, 0.1367, 0.537, 0.1496, 0.5496, 0.1736, 0.5291, 0.2133, 0.5706, 0.183, 0.5882, 0.08198, 0.571, 0.1105, 0.5516, 0.1209, 0.5688, 0.09253, 0.5923, 0.1367, 0.537, 0.1615, 0.5196, 0.1736, 0.5291, 0.1496, 0.5496, 0.04701, 0.5763, 0.08198, 0.571, 0.09253, 0.5923, 0.03411, 0.6113, 0.1105, 0.5516, 0.1367, 0.537, 0.1496, 0.5496, 0.1209, 0.5688, 0.2133, 0.5706, 0.2341, 0.5427, 0.2521, 0.5445, 0.2209, 0.5707, 0.03411, 0.6113, 0.09253, 0.5923, 0.1297, 0.6418, 0.09372, 0.6633, 0.1209, 0.5688, 0.1496, 0.5496, 0.183, 0.5882, 0.1539, 0.6114, 0.1736, 0.5291, 0.1978, 0.4855, 0.2341, 0.5427, 0.2133, 0.5706, 0.09253, 0.5923, 0.1209, 0.5688, 0.1539, 0.6114, 0.1297, 0.6418, 0.1883, 0.5995, 0.2209, 0.5707, 0.2521, 0.698, 0.1297, 0.6418, 0.1539, 0.6114, 0.1637, 0.6236, 0.1361, 0.6463, 0.183, 0.5882, 0.2133, 0.5706, 0.2209, 0.5707, 0.1883, 0.5995, 0.09372, 0.6633, 0.1297, 0.6418, 0.1361, 0.6463, 0.09535, 0.6774, 0.1539, 0.6114, 0.183, 0.5882, 0.1883, 0.5995, 0.1637, 0.6236, 0.09535, 0.6774, 0.1361, 0.6463, 0.2521, 0.698, 0.1637, 0.6236, 0.1883, 0.5995, 0.2521, 0.698, 0.2209, 0.5707, 0.2521, 0.5445, 0.2521, 0.698, 0.1361, 0.6463, 0.1637, 0.6236, 0.2521, 0.698, 0.2521, 0.5185, 0.2607, 0.5068, 0.2745, 0.5112])
me_tree5.update()
me_tree6 = bpy.data.meshes.new('tree6')
me_tree6.from_pydata([(-0.4328, -0.2498, -0.5), (-0.4328, -0.2498, 0.9597), (-0.3713, 0.3344, -0.5), (-0.3713, 0.3344, 0.9597), (0.2033, 0.4565, -0.5), (0.2033, 0.4565, 0.9597), (0.497, -0.0523, -0.5), (0.497, -0.0523, 0.9597), (0.1038, -0.4888, -0.5), (0.1038, -0.4888, 0.9597), (-1.51, 1.398, 0.9825), (-1.888, -1.091, 0.9592), (0.7894, 2.026, 0.9641), (2.177, -0.2213, 0.9648), (0.4594, -2.118, 0.9264), (-0.6101, 0.5984, 2.742), (-0.7949, -0.4737, 2.842), (0.3292, 0.8914, 2.937), (0.898, -0.1041, 2.849), (0.1469, -0.9249, 2.942), (-1.281, 1.274, 2.913), (-1.624, -0.9919, 2.871), (0.6462, 1.651, 2.776), (1.795, -0.1736, 2.856), (0.3162, -1.706, 2.941), (-0.7181, 0.6009, 4.375), (-0.9183, -0.4196, 4.388), (0.4058, 0.8112, 4.474), (0.9197, -0.2232, 4.325), (0.212, -0.9078, 4.38), (-0.9039, 0.7512, 4.358), (-1.06, -0.623, 4.288), (0.5382, 1.162, 4.322), (1.28, -0.1183, 4.341), (0.1738, -1.228, 4.294), (-0.4892, 0.4024, 5.923), (-0.503, -0.3223, 5.942), (0.1707, 0.5781, 5.959), (0.5589, 0.03702, 5.897), (0.08446, -0.5673, 6.014), (-0.7691, -0.4378, 5.976), (0.2092, -0.874, 5.951), (0.8882, -0.02461, 5.868), (0.4253, 0.8602, 5.957), (-0.7127, 0.5511, 5.952), (-0.0006054, 0.0008304, 8.499)], [], [(0, 1, 3, 2), (2, 3, 5, 4), (4, 5, 7, 6), (9, 7, 13, 14), (6, 7, 9, 8), (8, 9, 1, 0), (4, 6, 8, 0), (13, 12, 17, 18), (5, 3, 10, 12), (1, 9, 14, 11), (3, 1, 11, 10), (7, 5, 12, 13), (19, 18, 23, 24), (10, 11, 16, 15), (14, 13, 18, 19), (12, 10, 15, 17), (11, 14, 19, 16), (21, 24, 29, 26), (17, 15, 20, 22), (16, 19, 24, 21), (18, 17, 22, 23), (15, 16, 21, 20), (29, 28, 33, 34), (23, 22, 27, 28), (20, 21, 26, 25), (24, 23, 28, 29), (22, 20, 25, 27), (33, 32, 37, 38), (27, 25, 30, 32), (26, 29, 34, 31), (28, 27, 32, 33), (25, 26, 31, 30), (31, 34, 39, 36), (34, 33, 38, 39), (30, 31, 36, 35), (32, 30, 35, 37), (0, 2, 4), (36, 39, 41, 40), (40, 41, 45), (35, 36, 40, 44), (38, 37, 43, 42), (37, 35, 44, 43), (39, 38, 42, 41), (43, 44, 45), (41, 42, 45), (44, 40, 45), (42, 43, 45)])
_uv = me_tree6.uv_layers.new(name='UVMap')
_uv.uv.foreach_set('vector', [0.5362, 0.4495, 0.5618, 0.4495, 0.5618, 0.4652, 0.5362, 0.4652, 0.5362, 0.4652, 0.5618, 0.4652, 0.5618, 0.4809, 0.5362, 0.4809, 0.5362, 0.4809, 0.5618, 0.4809, 0.5618, 0.4965, 0.5362, 0.4965, 0.392, 0.4403, 0.4005, 0.4484, 0.3897, 0.4678, 0.3593, 0.4466, 0.5362, 0.4965, 0.5618, 0.4965, 0.5618, 0.5122, 0.5362, 0.5122, 0.5362, 0.4338, 0.5618, 0.4338, 0.5618, 0.4495, 0.5362, 0.4495, 0.5213, 0.4917, 0.5362, 0.4965, 0.5362, 0.5122, 0.5213, 0.5171, 0.3897, 0.4678, 0.4098, 0.4743, 0.4062, 0.5139, 0.3793, 0.5059, 0.4121, 0.4484, 0.4228, 0.4521, 0.426, 0.473, 0.4098, 0.4743, 0.4321, 0.444, 0.4424, 0.4338, 0.483, 0.4401, 0.4463, 0.4665, 0.4228, 0.4521, 0.4321, 0.444, 0.4463, 0.4665, 0.426, 0.473, 0.4005, 0.4484, 0.4121, 0.4484, 0.4098, 0.4743, 0.3897, 0.4678, 0.3538, 0.4944, 0.3793, 0.5059, 0.3745, 0.5232, 0.3375, 0.5022, 0.426, 0.473, 0.4463, 0.4665, 0.4596, 0.5086, 0.4317, 0.5113, 0.3593, 0.4466, 0.3897, 0.4678, 0.3793, 0.5059, 0.3538, 0.4944, 0.4098, 0.4743, 0.426, 0.473, 0.4317, 0.5113, 0.4062, 0.5139, 0.4463, 0.4665, 0.483, 0.4401, 0.4867, 0.4999, 0.4596, 0.5086, 0.4647, 0.5279, 0.5038, 0.5103, 0.5044, 0.5579, 0.4667, 0.5724, 0.4062, 0.5139, 0.4317, 0.5113, 0.4291, 0.5308, 0.4048, 0.5258, 0.4596, 0.5086, 0.4867, 0.4999, 0.5038, 0.5103, 0.4647, 0.5279, 0.3793, 0.5059, 0.4062, 0.5139, 0.4048, 0.5258, 0.3745, 0.5232, 0.4317, 0.5113, 0.4596, 0.5086, 0.4647, 0.5279, 0.4291, 0.5308, 0.3324, 0.5437, 0.3626, 0.5607, 0.3651, 0.5694, 0.3228, 0.5454, 0.3745, 0.5232, 0.4048, 0.5258, 0.3968, 0.5682, 0.3626, 0.5607, 0.4291, 0.5308, 0.4647, 0.5279, 0.4667, 0.5724, 0.4314, 0.5729, 0.3375, 0.5022, 0.3745, 0.5232, 0.3626, 0.5607, 0.3324, 0.5437, 0.4048, 0.5258, 0.4291, 0.5308, 0.4314, 0.5729, 0.3968, 0.5682, 0.3651, 0.5694, 0.3956, 0.5794, 0.393, 0.6437, 0.3559, 0.6409, 0.3968, 0.5682, 0.4314, 0.5729, 0.432, 0.5778, 0.3956, 0.5794, 0.4667, 0.5724, 0.5044, 0.5579, 0.512, 0.5695, 0.4717, 0.5783, 0.3626, 0.5607, 0.3968, 0.5682, 0.3956, 0.5794, 0.3651, 0.5694, 0.4314, 0.5729, 0.4667, 0.5724, 0.4717, 0.5783, 0.432, 0.5778, 0.4717, 0.5783, 0.512, 0.5695, 0.4972, 0.6492, 0.4649, 0.6515, 0.3228, 0.5454, 0.3651, 0.5694, 0.3559, 0.6409, 0.314, 0.6369, 0.432, 0.5778, 0.4717, 0.5783, 0.4649, 0.6515, 0.4292, 0.6447, 0.3956, 0.5794, 0.432, 0.5778, 0.4292, 0.6447, 0.393, 0.6437, 0.5213, 0.5171, 0.512, 0.5044, 0.5213, 0.4917, 0.4649, 0.6515, 0.4972, 0.6492, 0.512, 0.665, 0.4618, 0.6606, 0.4618, 0.6606, 0.512, 0.665, 0.3983, 0.7774, 0.4292, 0.6447, 0.4649, 0.6515, 0.4618, 0.6606, 0.431, 0.6554, 0.3559, 0.6409, 0.393, 0.6437, 0.3854, 0.6564, 0.3529, 0.6559, 0.393, 0.6437, 0.4292, 0.6447, 0.431, 0.6554, 0.3854, 0.6564, 0.314, 0.6369, 0.3559, 0.6409, 0.3529, 0.6559, 0.3039, 0.6505, 0.3854, 0.6564, 0.431, 0.6554, 0.3983, 0.7774, 0.3039, 0.6505, 0.3529, 0.6559, 0.3983, 0.7774, 0.431, 0.6554, 0.4618, 0.6606, 0.3983, 0.7774, 0.3529, 0.6559, 0.3854, 0.6564, 0.3983, 0.7774])
me_tree6.update()
me_tree4_001 = bpy.data.meshes.new('tree4.001')
me_tree4_001.from_pydata([(0.1072, 0.4107, -0.5), (0.1072, 0.4107, 0.6768), (0.2413, -0.2536, -0.5), (0.2413, -0.2536, 0.6768), (-0.3665, -0.1796, -0.5), (-0.3665, -0.1796, 0.6768), (0.4287, 1.491, 0.6903), (1.064, -1.377, 0.6587), (-1.694, -0.9325, 0.6688), (0.1288, 0.7029, 1.957), (0.4114, -0.4969, 2.018), (-0.6497, -0.3917, 2.069), (0.3635, 1.321, 2.006), (0.8404, -1.089, 2.015), (-1.354, -0.834, 2.018), (0.07348, 0.6103, 3.274), (0.3597, -0.491, 3.326), (-0.7858, -0.316, 3.333), (0.05651, 0.9288, 3.245), (0.4515, -0.6643, 3.343), (-0.9447, -0.5119, 3.282), (0.00415, 0.0579, 5.581)], [], [(5, 1, 0, 4), (2, 3, 5, 4), (1, 6, 7, 3), (1, 5, 8, 6), (2, 4, 0), (8, 7, 10, 11), (7, 6, 9, 10), (5, 3, 7, 8), (9, 12, 13, 10), (6, 8, 11, 9), (9, 11, 14, 12), (13, 12, 15, 16), (14, 17, 15, 12), (11, 10, 13, 14), (15, 18, 19, 16), (14, 13, 16, 17), (15, 17, 20, 18), (19, 18, 21), (17, 16, 19, 20), (20, 19, 21), (20, 21, 18), (1, 3, 2, 0)])
_uv = me_tree4_001.uv_layers.new(name='UVMap')
_uv.uv.foreach_set('vector', [0.9678, 0.4533, 0.9678, 0.4937, 0.9348, 0.4937, 0.9348, 0.4533, 0.9348, 0.4332, 0.9678, 0.4332, 0.9678, 0.4533, 0.9348, 0.4533, 0.7954, 0.7488, 0.7926, 0.7142, 0.9038, 0.7472, 0.8283, 0.7753, 0.7954, 0.7488, 0.7621, 0.7633, 0.7394, 0.7348, 0.7926, 0.7142, 0.9348, 0.534, 0.9157, 0.5403, 0.9157, 0.5076, 0.7394, 0.7348, 0.6954, 0.7863, 0.673, 0.7044, 0.7021, 0.679, 0.9038, 0.7472, 0.7926, 0.7142, 0.7801, 0.652, 0.8804, 0.6309, 0.7621, 0.7633, 0.7567, 0.7813, 0.6954, 0.7863, 0.7394, 0.7348, 0.7801, 0.652, 0.7667, 0.6223, 0.9038, 0.5764, 0.8804, 0.6309, 0.7926, 0.7142, 0.7394, 0.7348, 0.7021, 0.679, 0.7801, 0.652, 0.7801, 0.652, 0.7021, 0.679, 0.6861, 0.6624, 0.7667, 0.6223, 0.9038, 0.5764, 0.7667, 0.6223, 0.7336, 0.5606, 0.8192, 0.4896, 0.6861, 0.6624, 0.657, 0.6033, 0.7336, 0.5606, 0.7667, 0.6223, 0.7021, 0.679, 0.673, 0.7044, 0.6498, 0.7019, 0.6861, 0.6624, 0.7336, 0.5606, 0.7182, 0.5475, 0.8216, 0.4771, 0.8192, 0.4896, 0.6861, 0.6624, 0.6498, 0.7019, 0.6147, 0.6301, 0.657, 0.6033, 0.7336, 0.5606, 0.657, 0.6033, 0.6465, 0.5968, 0.7182, 0.5475, 0.8216, 0.4771, 0.7182, 0.5475, 0.6178, 0.4332, 0.657, 0.6033, 0.6147, 0.6301, 0.6014, 0.6234, 0.6465, 0.5968, 0.6465, 0.5968, 0.6014, 0.6234, 0.6178, 0.4332, 0.6465, 0.5968, 0.6178, 0.4332, 0.7182, 0.5475, 0.9678, 0.4937, 0.9678, 0.534, 0.9348, 0.534, 0.9348, 0.4937])
me_tree4_001.update()
me_tree5_001 = bpy.data.meshes.new('tree5.001')
me_tree5_001.from_pydata([(0.01116, 0.4115, -0.5), (0.01116, 0.4115, 0.7903), (0.3803, -0.3358, -0.5), (0.3803, -0.3358, 0.7903), (-0.3863, -0.33, -0.5), (-0.3863, -0.33, 0.7903), (0.06003, 1.805, 0.8003), (1.565, -1.396, 0.781), (-1.79, -1.393, 0.7493), (-0.07509, 0.7075, 2.418), (0.7072, -0.6214, 2.416), (-0.6969, -0.5746, 2.347), (0.07344, 1.392, 2.341), (1.394, -1.233, 2.356), (-1.441, -1.159, 2.332), (0.02837, 0.6488, 3.799), (0.5689, -0.5533, 3.891), (-0.7381, -0.6165, 3.88), (0.07527, 1.014, 3.884), (0.9381, -0.8025, 3.832), (-0.7988, -0.8657, 3.887), (-0.005942, -0.008187, 6.518)], [], [(1, 3, 2, 0), (3, 1, 6, 7), (5, 3, 7, 8), (2, 3, 5, 4), (18, 20, 21), (6, 8, 11, 9), (1, 5, 8, 6), (6, 9, 10, 7), (11, 10, 13, 14), (10, 9, 12, 13), (8, 7, 10, 11), (12, 15, 16, 13), (9, 11, 14, 12), (12, 14, 17, 15), (17, 16, 19, 20), (16, 15, 18, 19), (14, 13, 16, 17), (18, 21, 19), (15, 17, 20, 18), (0, 2, 4), (20, 19, 21), (4, 5, 1, 0)])
_uv = me_tree5_001.uv_layers.new(name='UVMap')
_uv.uv.foreach_set('vector', [0.2982, 0.4967, 0.2982, 0.5258, 0.2745, 0.5258, 0.2745, 0.4967, 0.04919, 0.4884, 0.07916, 0.4924, 0.08923, 0.5156, 0.01825, 0.5195, 0.09319, 0.4789, 0.09564, 0.4668, 0.1258, 0.4531, 0.1156, 0.4895, 0.2745, 0.4531, 0.2982, 0.4531, 0.2982, 0.4676, 0.2745, 0.4676, 0.1637, 0.6236, 0.2209, 0.5707, 0.2521, 0.698, 0.08923, 0.5156, 0.1156, 0.4895, 0.1615, 0.5196, 0.1105, 0.5516, 0.07916, 0.4924, 0.09319, 0.4789, 0.1156, 0.4895, 0.08923, 0.5156, 0.08923, 0.5156, 0.1105, 0.5516, 0.04701, 0.5763, 0.01825, 0.5195, 0.1615, 0.5196, 0.17, 0.4913, 0.1978, 0.4855, 0.1736, 0.5291, 0.04701, 0.5763, 0.1105, 0.5516, 0.1209, 0.5688, 0.03411, 0.6113, 0.1156, 0.4895, 0.1258, 0.4531, 0.17, 0.4913, 0.1615, 0.5196, 0.1209, 0.5688, 0.1539, 0.6114, 0.09372, 0.6633, 0.03411, 0.6113, 0.1105, 0.5516, 0.1615, 0.5196, 0.1736, 0.5291, 0.1209, 0.5688, 0.1209, 0.5688, 0.1736, 0.5291, 0.2133, 0.5706, 0.1539, 0.6114, 0.2133, 0.5706, 0.2341, 0.5427, 0.2521, 0.5445, 0.2209, 0.5707, 0.09372, 0.6633, 0.1539, 0.6114, 0.1637, 0.6236, 0.09535, 0.6774, 0.1736, 0.5291, 0.1978, 0.4855, 0.2341, 0.5427, 0.2133, 0.5706, 0.1637, 0.6236, 0.2521, 0.698, 0.09535, 0.6774, 0.1539, 0.6114, 0.2133, 0.5706, 0.2209, 0.5707, 0.1637, 0.6236, 0.2607, 0.5068, 0.2745, 0.5258, 0.2607, 0.5303, 0.2209, 0.5707, 0.2521, 0.5445, 0.2521, 0.698, 0.2745, 0.4676, 0.2982, 0.4676, 0.2982, 0.4967, 0.2745, 0.4967])
me_tree5_001.update()
me_tree6_001 = bpy.data.meshes.new('tree6.001')
me_tree6_001.from_pydata([(-0.4626, -0.1505, -0.5), (-0.4626, -0.1505, 0.9597), (0.3377, 0.4793, -0.5), (0.3377, 0.4793, 0.9597), (0.3725, -0.5291, -0.5), (0.3725, -0.5291, 0.9597), (-2.441, -0.7476, 0.9592), (0.899, 2.061, 0.9641), (1.207, -2.383, 0.9264), (-0.9523, -0.3148, 2.842), (0.4396, 0.9256, 2.937), (0.5193, -1.014, 2.942), (-2.072, -0.6972, 2.871), (0.7603, 1.684, 2.776), (0.918, -1.903, 2.941), (-1.144, -0.2287, 4.388), (0.5676, 0.8213, 4.474), (0.6117, -1.01, 4.38), (-1.313, -0.4192, 4.288), (0.6951, 1.175, 4.322), (0.6169, -1.35, 4.294), (-0.552, -0.214, 5.942), (0.2665, 0.6189, 5.959), (0.359, -0.6103, 6.014), (-0.9212, -0.2814, 5.976), (0.6012, -0.9721, 5.951), (0.5869, 0.8704, 5.957), (0.1251, 0.02753, 8.499)], [], [(3, 5, 4, 2), (3, 7, 8, 5), (1, 6, 7, 3), (4, 5, 1, 0), (2, 4, 0), (7, 6, 9, 10), (8, 7, 10, 11), (1, 5, 8, 6), (9, 12, 13, 10), (10, 13, 14, 11), (6, 8, 11, 9), (12, 14, 17, 15), (14, 13, 16, 17), (9, 11, 14, 12), (15, 18, 19, 16), (13, 12, 15, 16), (16, 19, 20, 17), (19, 18, 21, 22), (20, 19, 22, 23), (15, 17, 20, 18), (18, 20, 23, 21), (22, 21, 24, 26), (21, 23, 25, 24), (24, 25, 27), (23, 22, 26, 25), (26, 24, 27), (25, 26, 27), (1, 3, 2, 0)])
_uv = me_tree6_001.uv_layers.new(name='UVMap')
_uv.uv.foreach_set('vector', [0.5618, 0.4809, 0.5618, 0.5122, 0.5362, 0.5122, 0.5362, 0.4809, 0.4121, 0.4484, 0.4098, 0.4743, 0.3593, 0.4466, 0.392, 0.4403, 0.4321, 0.444, 0.4463, 0.4665, 0.4098, 0.4743, 0.4121, 0.4484, 0.5362, 0.4338, 0.5618, 0.4338, 0.5618, 0.4495, 0.5362, 0.4495, 0.5213, 0.4917, 0.5362, 0.5122, 0.5213, 0.5171, 0.4098, 0.4743, 0.4463, 0.4665, 0.4596, 0.5086, 0.4062, 0.5139, 0.3593, 0.4466, 0.4098, 0.4743, 0.4062, 0.5139, 0.3538, 0.4944, 0.4321, 0.444, 0.4424, 0.4338, 0.483, 0.4401, 0.4463, 0.4665, 0.4596, 0.5086, 0.4647, 0.5279, 0.4048, 0.5258, 0.4062, 0.5139, 0.4062, 0.5139, 0.4048, 0.5258, 0.3375, 0.5022, 0.3538, 0.4944, 0.4463, 0.4665, 0.483, 0.4401, 0.4867, 0.4999, 0.4596, 0.5086, 0.4647, 0.5279, 0.5038, 0.5103, 0.5044, 0.5579, 0.4667, 0.5724, 0.3375, 0.5022, 0.4048, 0.5258, 0.3968, 0.5682, 0.3324, 0.5437, 0.4596, 0.5086, 0.4867, 0.4999, 0.5038, 0.5103, 0.4647, 0.5279, 0.4667, 0.5724, 0.4717, 0.5783, 0.3956, 0.5794, 0.3968, 0.5682, 0.4048, 0.5258, 0.4647, 0.5279, 0.4667, 0.5724, 0.3968, 0.5682, 0.3968, 0.5682, 0.3956, 0.5794, 0.3228, 0.5454, 0.3324, 0.5437, 0.3956, 0.5794, 0.4717, 0.5783, 0.4649, 0.6515, 0.393, 0.6437, 0.3228, 0.5454, 0.3956, 0.5794, 0.393, 0.6437, 0.314, 0.6369, 0.4667, 0.5724, 0.5044, 0.5579, 0.512, 0.5695, 0.4717, 0.5783, 0.4717, 0.5783, 0.512, 0.5695, 0.4972, 0.6492, 0.4649, 0.6515, 0.393, 0.6437, 0.4649, 0.6515, 0.4618, 0.6606, 0.3854, 0.6564, 0.4649, 0.6515, 0.4972, 0.6492, 0.512, 0.665, 0.4618, 0.6606, 0.4618, 0.6606, 0.512, 0.665, 0.3983, 0.7774, 0.314, 0.6369, 0.393, 0.6437, 0.3854, 0.6564, 0.3039, 0.6505, 0.3854, 0.6564, 0.4618, 0.6606, 0.3983, 0.7774, 0.3039, 0.6505, 0.3854, 0.6564, 0.3983, 0.7774, 0.5618, 0.4495, 0.5618, 0.4809, 0.5362, 0.4809, 0.5362, 0.4495])
me_tree6_001.update()
me_tree1_lod_med = bpy.data.meshes.new('tree1_LOD_Med')
me_tree1_lod_med.from_pydata([(0.02222, 0.3483, -0.4979), (0.03503, 0.1798, 0.6903), (0.3739, 0.07959, -0.4979), (0.1958, -0.09408, -0.4979), (0.197, -0.2135, 0.7636), (-0.2605, -0.1968, -0.4979), (-0.29, -0.1399, 0.6524), (0.02018, 1.539, 0.6674), (1.323, -0.7153, 0.6286), (-1.342, -0.8854, 0.5933), (-0.07382, 0.6982, 2.301), (0.7277, -0.3274, 2.307), (-0.6909, -0.3701, 2.338), (-0.009147, 1.346, 2.307), (1.182, -0.6805, 2.295), (-1.194, -0.6889, 2.332), (-0.06692, 0.6079, 3.779), (0.6638, -0.3228, 3.677), (-0.6096, -0.3725, 3.748), (-0.09222, 0.8671, 3.758), (0.7567, -0.506, 3.75), (-0.6635, -0.3366, 3.885), (0.05608, -0.06977, 6.404)], [], [(4, 6, 5, 3), (6, 1, 0, 5), (1, 7, 8, 4), (4, 8, 9, 6), (2, 3, 5), (9, 8, 11, 12), (1, 6, 9, 7), (7, 9, 12, 10), (10, 13, 14, 11), (8, 7, 10, 11), (11, 14, 15, 12), (14, 13, 16, 17), (10, 12, 15, 13), (15, 14, 17, 18), (16, 18, 21, 19), (15, 18, 16, 13), (16, 19, 20, 17), (21, 22, 19), (18, 17, 20, 21), (20, 19, 22), (20, 22, 21), (0, 2, 5), (1, 4, 3, 2, 0)])
_uv = me_tree1_lod_med.uv_layers.new(name='UVMap')
_uv.uv.foreach_set('vector', [0.3473, 0.02371, 0.3422, 0.04752, 0.3148, 0.04478, 0.3149, 0.02082, 0.3422, 0.04752, 0.3428, 0.07351, 0.313, 0.07165, 0.3148, 0.04478, 0.1116, 0.05394, 0.1091, 0.09939, 0.03041, 0.06781, 0.08536, 0.0408, 0.1591, 0.02082, 0.2324, 0.02538, 0.1641, 0.08708, 0.1385, 0.04642, 0.3118, 0.09029, 0.3015, 0.08813, 0.2872, 0.07454, 0.1641, 0.08708, 0.2324, 0.02538, 0.2646, 0.1158, 0.1825, 0.1521, 0.1116, 0.05394, 0.1385, 0.04642, 0.1641, 0.08708, 0.1091, 0.09939, 0.1091, 0.09939, 0.1641, 0.08708, 0.1825, 0.1521, 0.1157, 0.1646, 0.1157, 0.1646, 0.1172, 0.1882, 0.01221, 0.195, 0.03465, 0.1667, 0.03041, 0.06781, 0.1091, 0.09939, 0.1157, 0.1646, 0.03465, 0.1667, 0.2646, 0.1158, 0.2872, 0.134, 0.189, 0.1722, 0.1825, 0.1521, 0.01221, 0.195, 0.1172, 0.1882, 0.133, 0.251, 0.05618, 0.2779, 0.1157, 0.1646, 0.1825, 0.1521, 0.189, 0.1722, 0.1172, 0.1882, 0.189, 0.1722, 0.2872, 0.134, 0.2864, 0.2295, 0.2039, 0.2358, 0.133, 0.251, 0.2039, 0.2358, 0.2006, 0.243, 0.1373, 0.2619, 0.189, 0.1722, 0.2039, 0.2358, 0.133, 0.251, 0.1172, 0.1882, 0.133, 0.251, 0.1373, 0.2619, 0.04504, 0.2902, 0.05618, 0.2779, 0.2006, 0.243, 0.196, 0.3886, 0.1373, 0.2619, 0.2039, 0.2358, 0.2864, 0.2295, 0.2872, 0.243, 0.2006, 0.243, 0.04504, 0.2902, 0.1373, 0.2619, 0.196, 0.3886, 0.2872, 0.243, 0.196, 0.3886, 0.2006, 0.243, 0.313, 0.07165, 0.3118, 0.09029, 0.2872, 0.07454, 0.3428, 0.07351, 0.3473, 0.1012, 0.3147, 0.1004, 0.3118, 0.09029, 0.313, 0.07165])
me_tree1_lod_med.update()
me_tree2_lod_med = bpy.data.meshes.new('tree2_LOD_Med')
me_tree2_lod_med.from_pydata([(0.4552, 0.2525, -0.4979), (0.4179, 0.2386, 0.6929), (0.1301, -0.4368, -0.4979), (0.01423, -0.5608, 0.8069), (-0.3542, -0.3966, -0.4979), (-0.4595, 0.1866, -0.4979), (-0.4688, 0.1217, 0.6369), (1.629, 1.281, 0.7283), (0.2266, -2.121, 0.7718), (-1.934, 0.8167, 0.6728), (0.9518, 0.8251, 2.188), (0.2073, -1.097, 2.341), (-1.05, 0.4134, 2.218), (1.283, 1.086, 2.329), (0.23, -1.782, 2.231), (-1.587, 0.7799, 2.147), (0.7603, 0.6165, 3.913), (0.1141, -1.012, 3.78), (-0.8943, 0.4725, 3.776), (0.9892, 0.7388, 3.791), (0.246, -1.237, 3.904), (-1.235, 0.518, 3.822), (-0.004671, 0.02553, 6.863)], [], [(1, 3, 2, 0), (3, 6, 5, 4, 2), (6, 3, 8, 9), (3, 1, 7, 8), (0, 2, 4), (7, 10, 11, 8), (1, 6, 9, 7), (8, 11, 12, 9), (11, 10, 13, 14), (7, 9, 12, 10), (12, 11, 14, 15), (13, 15, 18, 16), (10, 12, 15, 13), (13, 16, 17, 14), (17, 20, 21, 18), (15, 14, 17, 18), (17, 16, 19, 20), (21, 20, 22), (16, 18, 21, 19), (19, 21, 22), (20, 19, 22), (0, 4, 5), (5, 6, 1, 0)])
_uv = me_tree2_lod_med.uv_layers.new(name='UVMap')
_uv.uv.foreach_set('vector', [0.98, 0.1164, 0.9847, 0.1509, 0.9575, 0.1443, 0.9565, 0.1178, 0.9847, 0.05224, 0.9778, 0.08295, 0.9562, 0.0846, 0.9566, 0.06445, 0.957, 0.04793, 0.7448, 0.3573, 0.7119, 0.3695, 0.6535, 0.3418, 0.7417, 0.3095, 0.8134, 0.3882, 0.7862, 0.3625, 0.8026, 0.3175, 0.8762, 0.3816, 0.9565, 0.1178, 0.9524, 0.1433, 0.9362, 0.1466, 0.8026, 0.3175, 0.8142, 0.2696, 0.8978, 0.3114, 0.8762, 0.3816, 0.7862, 0.3625, 0.7448, 0.3573, 0.7417, 0.3095, 0.8026, 0.3175, 0.6535, 0.3418, 0.6528, 0.2796, 0.7411, 0.2609, 0.7417, 0.3095, 0.8978, 0.3114, 0.8142, 0.2696, 0.8176, 0.2592, 0.9273, 0.2939, 0.8026, 0.3175, 0.7417, 0.3095, 0.7411, 0.2609, 0.8142, 0.2696, 0.7411, 0.2609, 0.6528, 0.2796, 0.6359, 0.2599, 0.7447, 0.2476, 0.8176, 0.2592, 0.7447, 0.2476, 0.7513, 0.1933, 0.8251, 0.2081, 0.8142, 0.2696, 0.7411, 0.2609, 0.7447, 0.2476, 0.8176, 0.2592, 0.8176, 0.2592, 0.8251, 0.2081, 0.9243, 0.2064, 0.9273, 0.2939, 0.6516, 0.1724, 0.6408, 0.1553, 0.7493, 0.1831, 0.7513, 0.1933, 0.7447, 0.2476, 0.6359, 0.2599, 0.6516, 0.1724, 0.7513, 0.1933, 0.9243, 0.2064, 0.8251, 0.2081, 0.8275, 0.1956, 0.9273, 0.188, 0.7493, 0.1831, 0.6408, 0.1553, 0.8032, 0.04793, 0.8251, 0.2081, 0.7513, 0.1933, 0.7493, 0.1831, 0.8275, 0.1956, 0.8275, 0.1956, 0.7493, 0.1831, 0.8032, 0.04793, 0.9273, 0.188, 0.8275, 0.1956, 0.8032, 0.04793, 0.9565, 0.1178, 0.9362, 0.1466, 0.9273, 0.1285, 0.9562, 0.0846, 0.9778, 0.08295, 0.98, 0.1164, 0.9565, 0.1178])
me_tree2_lod_med.update()
me_tree3_lod_med = bpy.data.meshes.new('tree3_LOD_Med')
me_tree3_lod_med.from_pydata([(0.1984, 0.4236, -0.4979), (0.1145, 0.5208, 0.6584), (0.436, 0.135, -0.4979), (0.292, -0.3583, -0.4979), (0.3189, -0.3618, 0.6667), (-0.4616, -0.1799, -0.4979), (-0.4762, -0.1011, 0.656), (0.7009, 2.109, 0.6641), (1.48, -1.705, 0.6105), (-2.144, -0.4613, 0.6769), (0.325, 1.11, 2.302), (0.7067, -0.8419, 2.222), (-1.108, -0.2375, 2.255), (0.6814, 1.802, 2.298), (1.256, -1.498, 2.328), (-1.895, -0.4132, 2.275), (0.3225, 0.9673, 3.796), (0.7249, -0.7198, 3.824), (-0.991, -0.1773, 3.81), (0.4398, 1.296, 3.785), (0.9127, -1.029, 3.795), (-1.347, -0.2772, 3.795), (0.2623, 0.6685, 5.302), (0.5211, -0.5616, 5.402), (-0.7594, -0.1686, 5.411), (-0.958, -0.2132, 5.391), (0.6778, -0.7573, 5.424), (0.3816, 0.9775, 5.357), (0.001569, 0.07912, 7.93)], [], [(1, 4, 3, 2, 0), (4, 6, 5, 3), (6, 4, 8, 9), (4, 1, 7, 8), (2, 3, 5), (7, 10, 11, 8), (1, 6, 9, 7), (8, 11, 12, 9), (11, 10, 13, 14), (7, 9, 12, 10), (12, 11, 14, 15), (13, 15, 18, 16), (10, 12, 15, 13), (13, 16, 17, 14), (17, 20, 21, 18), (15, 14, 17, 18), (17, 16, 19, 20), (19, 21, 24, 22), (16, 18, 21, 19), (21, 20, 23, 24), (20, 19, 22, 23), (24, 25, 27, 22), (23, 22, 27, 26), (25, 26, 28), (24, 23, 26, 25), (27, 25, 28), (26, 27, 28), (0, 2, 5), (5, 6, 1, 0)])
_uv = me_tree3_lod_med.uv_layers.new(name='UVMap')
_uv.uv.foreach_set('vector', [0.6086, 0.06928, 0.6093, 0.04225, 0.6272, 0.04262, 0.6268, 0.05647, 0.6264, 0.06654, 0.608, 0.1196, 0.6092, 0.09379, 0.6268, 0.09593, 0.6259, 0.1199, 0.5461, 0.1095, 0.5652, 0.1015, 0.5983, 0.1229, 0.5424, 0.1355, 0.522, 0.07387, 0.5301, 0.09611, 0.5073, 0.1177, 0.4754, 0.05037, 0.6268, 0.05647, 0.6272, 0.04262, 0.6481, 0.04211, 0.5073, 0.1177, 0.4847, 0.1482, 0.4272, 0.09783, 0.4754, 0.05037, 0.5301, 0.09611, 0.5461, 0.1095, 0.5424, 0.1355, 0.5073, 0.1177, 0.5983, 0.1229, 0.5892, 0.1691, 0.5365, 0.1675, 0.5424, 0.1355, 0.4272, 0.09783, 0.4847, 0.1482, 0.4756, 0.162, 0.3933, 0.1118, 0.5073, 0.1177, 0.5424, 0.1355, 0.5365, 0.1675, 0.4847, 0.1482, 0.5365, 0.1675, 0.5892, 0.1691, 0.5983, 0.1838, 0.5342, 0.1804, 0.4756, 0.162, 0.5342, 0.1804, 0.5235, 0.2213, 0.4606, 0.206, 0.4847, 0.1482, 0.5365, 0.1675, 0.5342, 0.1804, 0.4756, 0.162, 0.4756, 0.162, 0.4606, 0.206, 0.385, 0.1798, 0.3933, 0.1118, 0.5903, 0.2256, 0.5964, 0.2381, 0.5226, 0.231, 0.5235, 0.2213, 0.5342, 0.1804, 0.5983, 0.1838, 0.5903, 0.2256, 0.5235, 0.2213, 0.385, 0.1798, 0.4606, 0.206, 0.4584, 0.2158, 0.3693, 0.1889, 0.4584, 0.2158, 0.5226, 0.231, 0.5065, 0.2863, 0.4458, 0.2685, 0.4606, 0.206, 0.5235, 0.2213, 0.5226, 0.231, 0.4584, 0.2158, 0.5226, 0.231, 0.5964, 0.2381, 0.5752, 0.3139, 0.5065, 0.2863, 0.3693, 0.1889, 0.4584, 0.2158, 0.4458, 0.2685, 0.3797, 0.2667, 0.5065, 0.2863, 0.5037, 0.2931, 0.4435, 0.28, 0.4458, 0.2685, 0.3797, 0.2667, 0.4458, 0.2685, 0.4435, 0.28, 0.3739, 0.275, 0.5037, 0.2931, 0.5759, 0.3296, 0.4469, 0.3912, 0.5065, 0.2863, 0.5752, 0.3139, 0.5759, 0.3296, 0.5037, 0.2931, 0.4435, 0.28, 0.5037, 0.2931, 0.4469, 0.3912, 0.3739, 0.275, 0.4435, 0.28, 0.4469, 0.3912, 0.635, 0.06236, 0.6268, 0.05647, 0.6481, 0.04211, 0.6268, 0.09593, 0.6092, 0.09379, 0.6086, 0.06928, 0.6264, 0.06654])
me_tree3_lod_med.update()
me_plane = bpy.data.meshes.new('Plane')
me_plane.from_pydata([(2.384e-07, -1.0, 5.513), (1.788e-07, -1.0, -0.08028), (2.384e-07, 1.0, 5.513), (1.788e-07, 1.0, -0.08028), (1.0, 5.96e-08, 5.513), (1.0, 0.0, -0.08028), (-1.0, -5.96e-08, 5.513), (-1.0, -5.96e-08, -0.08028)], [], [(0, 1, 3, 2), (4, 5, 7, 6)])
_uv = me_plane.uv_layers.new(name='UVMap')
_uv.uv.foreach_set('vector', [0.0, 0.0, 1.0, 0.0, 1.0, 0.3576, 0.0, 0.3576, 0.0, 0.0, 1.0, 0.0, 1.0, 0.3576, 0.0, 0.3576])
me_plane.update()
me_tree_collider = bpy.data.meshes.new('Tree_Collider')
me_tree_collider.from_pydata([(0.0, 1.477, 0.4251), (-2.384e-08, 5.96e-09, 6.4), (1.405, 0.4564, 0.4251), (0.868, -1.195, 0.4251), (-0.868, -1.195, 0.4251), (-1.405, 0.4564, 0.4251), (1.16e-07, 0.5136, -0.5136), (1.16e-07, 0.5136, 0.5136), (0.4448, -0.2568, -0.5136), (0.4448, -0.2568, 0.5136), (-0.4448, -0.2568, -0.5136), (-0.4448, -0.2568, 0.5136)], [], [(0, 1, 2), (2, 1, 3), (3, 1, 4), (4, 1, 5), (5, 1, 0), (0, 2, 3, 4, 5), (6, 7, 9, 8), (8, 9, 11, 10), (10, 11, 7, 6)])
_uv = me_tree_collider.uv_layers.new(name='UVMap')
_uv.uv.foreach_set('vector', [1.0, 0.5, 0.8, 1.0, 0.8, 0.5, 0.8, 0.5, 0.6, 1.0, 0.6, 0.5, 0.6, 0.5, 0.4, 1.0, 0.4, 0.5, 0.4, 0.5, 0.2, 1.0, 0.2, 0.5, 0.2, 0.5, 2.98e-08, 1.0, 2.98e-08, 0.5, 0.75, 0.49, 0.9783, 0.3242, 0.8911, 0.05584, 0.6089, 0.05584, 0.5217, 0.3242, 1.0, 0.5, 1.0, 1.0, 0.6667, 1.0, 0.6667, 0.5, 0.6667, 0.5, 0.6667, 1.0, 0.3333, 1.0, 0.3333, 0.5, 0.3333, 0.5, 0.3333, 1.0, -5.96e-08, 1.0, -5.96e-08, 0.5])
me_tree_collider.update()
me_tree_collider_med = bpy.data.meshes.new('Tree-Collider_Med')
me_tree_collider_med.from_pydata([(-2.033e-07, 2.106, 0.6887), (-2.384e-08, 5.96e-09, 6.78), (2.003, 0.6509, 0.6887), (1.238, -1.704, 0.6887), (-1.238, -1.704, 0.6887), (-2.003, 0.6509, 0.6887), (1.16e-07, 0.5136, -0.5136), (1.16e-07, 0.5136, 0.8815), (0.4448, -0.2568, -0.5136), (0.4448, -0.2568, 0.8815), (-0.4448, -0.2568, -0.5136), (-0.4448, -0.2568, 0.8815)], [], [(0, 1, 2), (2, 1, 3), (3, 1, 4), (4, 1, 5), (5, 1, 0), (0, 2, 3, 4, 5), (6, 7, 9, 8), (8, 9, 11, 10), (10, 11, 7, 6)])
_uv = me_tree_collider_med.uv_layers.new(name='UVMap')
_uv.uv.foreach_set('vector', [1.0, 0.5, 0.8, 1.0, 0.8, 0.5, 0.8, 0.5, 0.6, 1.0, 0.6, 0.5, 0.6, 0.5, 0.4, 1.0, 0.4, 0.5, 0.4, 0.5, 0.2, 1.0, 0.2, 0.5, 0.2, 0.5, 2.98e-08, 1.0, 2.98e-08, 0.5, 0.75, 0.49, 0.9783, 0.3242, 0.8911, 0.05584, 0.6089, 0.05584, 0.5217, 0.3242, 1.0, 0.5, 1.0, 1.0, 0.6667, 1.0, 0.6667, 0.5, 0.6667, 0.5, 0.6667, 1.0, 0.3333, 1.0, 0.3333, 0.5, 0.3333, 0.5, 0.3333, 1.0, -5.96e-08, 1.0, -5.96e-08, 0.5])
me_tree_collider_med.update()
me_tree_collider_big = bpy.data.meshes.new('Tree-Collider_Big')
me_tree_collider_big.from_pydata([(-2.033e-07, 2.047, 0.6887), (-2.384e-08, 5.96e-09, 7.788), (2.003, 0.5911, 0.6887), (1.238, -1.764, 0.6887), (-1.238, -1.764, 0.6887), (-2.003, 0.5911, 0.6887), (1.16e-07, 0.5136, -0.5136), (1.16e-07, 0.5136, 0.889), (0.4448, -0.2568, -0.5136), (0.4448, -0.2568, 0.889), (-0.4448, -0.2568, -0.5136), (-0.4448, -0.2568, 0.889)], [], [(0, 1, 2), (2, 1, 3), (3, 1, 4), (4, 1, 5), (5, 1, 0), (0, 2, 3, 4, 5), (6, 7, 9, 8), (8, 9, 11, 10), (10, 11, 7, 6)])
_uv = me_tree_collider_big.uv_layers.new(name='UVMap')
_uv.uv.foreach_set('vector', [1.0, 0.5, 0.8, 1.0, 0.8, 0.5, 0.8, 0.5, 0.6, 1.0, 0.6, 0.5, 0.6, 0.5, 0.4, 1.0, 0.4, 0.5, 0.4, 0.5, 0.2, 1.0, 0.2, 0.5, 0.2, 0.5, 2.98e-08, 1.0, 2.98e-08, 0.5, 0.75, 0.49, 0.9783, 0.3242, 0.8911, 0.05584, 0.6089, 0.05584, 0.5217, 0.3242, 1.0, 0.5, 1.0, 1.0, 0.6667, 1.0, 0.6667, 0.5, 0.6667, 0.5, 0.6667, 1.0, 0.3333, 1.0, 0.3333, 0.5, 0.3333, 0.5, 0.3333, 1.0, -5.96e-08, 1.0, -5.96e-08, 0.5])
me_tree_collider_big.update()
me_tree4_002 = bpy.data.meshes.new('tree4.002')
me_tree4_002.from_pydata([(0.06398, 0.3432, -0.5), (0.06398, 0.3432, 0.6768), (0.3503, 0.0437, -0.5), (0.3503, 0.0437, 0.6768), (0.1539, -0.3211, -0.5), (0.1539, -0.3211, 0.6768), (-0.2537, -0.2471, -0.5), (-0.2537, -0.2471, 0.6768), (-0.3093, 0.1635, -0.5), (-0.3093, 0.1635, 0.6768), (1.538, 0.2088, 0.6854), (0.2796, 1.423, 0.6903), (0.7056, -1.444, 0.6587), (-1.144, -1.0, 0.6688), (-1.395, 0.7731, 0.6417), (0.5733, 0.06473, 2.071), (0.07845, 0.6354, 1.957), (0.268, -0.5644, 2.018), (-0.4437, -0.4592, 2.069), (-0.5536, 0.3103, 2.01), (1.277, 0.07684, 2.005), (0.2359, 1.253, 2.006), (0.5557, -1.156, 2.015), (-0.9162, -0.9015, 2.018), (-1.135, 0.6407, 1.997), (0.535, 0.04079, 3.253), (0.04134, 0.5428, 3.274), (0.2333, -0.5585, 3.326), (-0.535, -0.3835, 3.333), (-0.6389, 0.2568, 3.323), (0.8006, 0.1478, 3.326), (0.02996, 0.8613, 3.245), (0.2949, -0.7317, 3.343), (-0.6416, -0.5794, 3.282), (-0.7438, 0.3198, 3.329), (-0.00516, -0.009577, 5.581)], [], [(0, 1, 3, 2), (2, 3, 5, 4), (4, 5, 7, 6), (9, 7, 13, 14), (6, 7, 9, 8), (8, 9, 1, 0), (4, 6, 8, 0), (13, 12, 17, 18), (5, 3, 10, 12), (1, 9, 14, 11), (3, 1, 11, 10), (7, 5, 12, 13), (19, 18, 23, 24), (10, 11, 16, 15), (14, 13, 18, 19), (12, 10, 15, 17), (11, 14, 19, 16), (21, 24, 29, 26), (17, 15, 20, 22), (16, 19, 24, 21), (18, 17, 22, 23), (15, 16, 21, 20), (29, 28, 33, 34), (23, 22, 27, 28), (20, 21, 26, 25), (24, 23, 28, 29), (22, 20, 25, 27), (31, 34, 35), (27, 25, 30, 32), (26, 29, 34, 31), (28, 27, 32, 33), (25, 26, 31, 30), (33, 32, 35), (30, 31, 35), (34, 33, 35), (32, 30, 35), (0, 2, 4)])
_uv = me_tree4_002.uv_layers.new(name='UVMap')
_uv.uv.foreach_set('vector', [0.9348, 0.4937, 0.9678, 0.4937, 0.9678, 0.5139, 0.9348, 0.5139, 0.9348, 0.5139, 0.9678, 0.5139, 0.9678, 0.534, 0.9348, 0.534, 0.9348, 0.4332, 0.9678, 0.4332, 0.9678, 0.4533, 0.9348, 0.4533, 0.7803, 0.7594, 0.7621, 0.7633, 0.7394, 0.7348, 0.764, 0.7218, 0.9348, 0.4533, 0.9678, 0.4533, 0.9678, 0.4735, 0.9348, 0.4735, 0.9348, 0.4735, 0.9678, 0.4735, 0.9678, 0.4937, 0.9348, 0.4937, 0.9348, 0.534, 0.9157, 0.5403, 0.9038, 0.5239, 0.9157, 0.5076, 0.7394, 0.7348, 0.6954, 0.7863, 0.673, 0.7044, 0.7021, 0.679, 0.8283, 0.7753, 0.8132, 0.7572, 0.8274, 0.716, 0.9038, 0.7472, 0.7954, 0.7488, 0.7803, 0.7594, 0.764, 0.7218, 0.7926, 0.7142, 0.8132, 0.7572, 0.7954, 0.7488, 0.7926, 0.7142, 0.8274, 0.716, 0.7621, 0.7633, 0.7567, 0.7813, 0.6954, 0.7863, 0.7394, 0.7348, 0.7384, 0.658, 0.7021, 0.679, 0.6861, 0.6624, 0.7262, 0.6365, 0.8274, 0.716, 0.7926, 0.7142, 0.7801, 0.652, 0.8278, 0.6359, 0.764, 0.7218, 0.7394, 0.7348, 0.7021, 0.679, 0.7384, 0.658, 0.9038, 0.7472, 0.8274, 0.716, 0.8278, 0.6359, 0.8804, 0.6309, 0.7926, 0.7142, 0.764, 0.7218, 0.7384, 0.658, 0.7801, 0.652, 0.7667, 0.6223, 0.7262, 0.6365, 0.6903, 0.5779, 0.7336, 0.5606, 0.8804, 0.6309, 0.8278, 0.6359, 0.8186, 0.5987, 0.9038, 0.5764, 0.7801, 0.652, 0.7384, 0.658, 0.7262, 0.6365, 0.7667, 0.6223, 0.7021, 0.679, 0.673, 0.7044, 0.6498, 0.7019, 0.6861, 0.6624, 0.8278, 0.6359, 0.7801, 0.652, 0.7667, 0.6223, 0.8186, 0.5987, 0.6903, 0.5779, 0.657, 0.6033, 0.6465, 0.5968, 0.6884, 0.5738, 0.6861, 0.6624, 0.6498, 0.7019, 0.6147, 0.6301, 0.657, 0.6033, 0.8186, 0.5987, 0.7667, 0.6223, 0.7336, 0.5606, 0.7727, 0.5224, 0.7262, 0.6365, 0.6861, 0.6624, 0.657, 0.6033, 0.6903, 0.5779, 0.9038, 0.5764, 0.8186, 0.5987, 0.7727, 0.5224, 0.8192, 0.4896, 0.7182, 0.5475, 0.6884, 0.5738, 0.6178, 0.4332, 0.8192, 0.4896, 0.7727, 0.5224, 0.76, 0.5134, 0.8216, 0.4771, 0.7336, 0.5606, 0.6903, 0.5779, 0.6884, 0.5738, 0.7182, 0.5475, 0.657, 0.6033, 0.6147, 0.6301, 0.6014, 0.6234, 0.6465, 0.5968, 0.7727, 0.5224, 0.7336, 0.5606, 0.7182, 0.5475, 0.76, 0.5134, 0.6465, 0.5968, 0.6014, 0.6234, 0.6178, 0.4332, 0.76, 0.5134, 0.7182, 0.5475, 0.6178, 0.4332, 0.6884, 0.5738, 0.6465, 0.5968, 0.6178, 0.4332, 0.8216, 0.4771, 0.76, 0.5134, 0.6178, 0.4332, 0.9157, 0.5076, 0.9348, 0.5139, 0.9348, 0.534])
me_tree4_002.materials.append(mat_material_001)
me_tree4_002.update()
me_plane_001 = bpy.data.meshes.new('Plane.001')
me_plane_001.from_pydata([(2.384e-07, -1.0, 5.513), (1.788e-07, -1.0, -0.08028), (2.384e-07, 1.0, 5.513), (1.788e-07, 1.0, -0.08028), (1.0, 5.96e-08, 5.513), (1.0, 0.0, -0.08028), (-1.0, -5.96e-08, 5.513), (-1.0, -5.96e-08, -0.08028)], [], [(0, 1, 3, 2), (4, 5, 7, 6)])
_uv = me_plane_001.uv_layers.new(name='UVMap')
_uv.uv.foreach_set('vector', [0.0, 0.0, 1.0, 0.0, 1.0, 0.3576, 0.0, 0.3576, 0.0, 0.0, 1.0, 0.0, 1.0, 0.3576, 0.0, 0.3576])
me_plane_001.update()

# ---- objects
ob_size = bpy.data.objects.new('Size', me_cube)
ob_tree1 = bpy.data.objects.new('tree1', me_tree1)
ob_tree2 = bpy.data.objects.new('tree2', me_tree2)
ob_tree3 = bpy.data.objects.new('tree3', me_tree3)
ob_tree4 = bpy.data.objects.new('tree4', me_tree4)
ob_tree5 = bpy.data.objects.new('tree5', me_tree5)
ob_tree6 = bpy.data.objects.new('tree6', me_tree6)
ob_tree4_lod_med = bpy.data.objects.new('tree4_LOD_Med', me_tree4_001)
ob_tree5_lod_med = bpy.data.objects.new('tree5_LOD_Med', me_tree5_001)
ob_tree6__lod_med = bpy.data.objects.new('tree6__LOD_Med', me_tree6_001)
ob_tree1_lod_med = bpy.data.objects.new('tree1_LOD_Med', me_tree1_lod_med)
ob_tree2_lod_med = bpy.data.objects.new('tree2_LOD_Med', me_tree2_lod_med)
ob_tree3_lod_med = bpy.data.objects.new('tree3_LOD_Med', me_tree3_lod_med)
ob_plane = bpy.data.objects.new('Plane', me_plane)
ob_tree_collider = bpy.data.objects.new('Tree-Collider', me_tree_collider)
ob_tree_collider_med = bpy.data.objects.new('Tree-Collider_Med', me_tree_collider_med)
ob_tree_collider_big = bpy.data.objects.new('Tree-Collider_Big', me_tree_collider_big)
ob_tree4_001 = bpy.data.objects.new('tree4.001', me_tree4_002)
ob_plane_001 = bpy.data.objects.new('Plane.001', me_plane_001)
ob_camera = bpy.data.objects.new('Camera', cam_camera)
ob_sun = bpy.data.objects.new('Sun', light_sun)

# ---- transforms, parenting, visibility, modifiers, constraints
ob_size.location = (0.0, 0.0, 0.0)
ob_tree1.location = (3.309, 0.0, 0.0)
ob_tree2.location = (7.285, 0.0, 0.0)
ob_tree3.location = (12.38, 0.0, 0.0)
ob_tree4.location = (3.309, 9.902, 0.0)
ob_tree5.location = (7.246, 9.902, 0.0)
ob_tree6.location = (12.69, 9.902, 0.0)
ob_tree4_lod_med.location = (3.309, 9.902, 10.11)
ob_tree5_lod_med.location = (7.246, 9.902, 10.11)
ob_tree6__lod_med.location = (12.69, 9.902, 10.11)
ob_tree1_lod_med.location = (3.309, 0.0, 9.737)
ob_tree2_lod_med.location = (7.285, 0.0, 9.737)
ob_tree3_lod_med.location = (12.38, 0.0, 9.737)
ob_plane.location = (3.309, 9.902, 0.0)
ob_tree_collider.location = (3.309, 0.0, 0.0)
ob_tree_collider_med.location = (7.197, 0.0, 0.0)
ob_tree_collider_big.location = (12.41, 0.0, 0.0)
ob_tree4_001.location = (3.309, 9.902, 33.69)
ob_tree4_001.rotation_euler = (0.0, -0.0, 2.049)
ob_plane_001.location = (3.309, 9.902, 33.69)
ob_plane_001.hide_render = True
ob_camera.location = (3.332, -90.24, 36.32)
ob_camera.rotation_euler = (1.571, -0.0, 0.0)
ob_sun.location = (3.309, 0.0, 42.73)
ob_sun.rotation_euler = (1.571, -0.0, 0.0)

# ---- collection membership
col_collection.objects.link(ob_size)
col_trees.objects.link(ob_tree1)
col_trees.objects.link(ob_tree2)
col_trees.objects.link(ob_tree3)
col_trees.objects.link(ob_tree4)
col_trees.objects.link(ob_tree5)
col_trees.objects.link(ob_tree6)
col_trees.objects.link(ob_tree4_lod_med)
col_trees.objects.link(ob_tree5_lod_med)
col_trees.objects.link(ob_tree6__lod_med)
col_trees.objects.link(ob_tree1_lod_med)
col_trees.objects.link(ob_tree2_lod_med)
col_trees.objects.link(ob_tree3_lod_med)
col_trees.objects.link(ob_plane)
col_trees.objects.link(ob_tree_collider)
col_trees.objects.link(ob_tree_collider_med)
col_trees.objects.link(ob_tree_collider_big)
col_trees.objects.link(ob_tree4_001)
col_trees.objects.link(ob_plane_001)
col_trees.objects.link(ob_camera)
col_trees.objects.link(ob_sun)

# ---- scene / render settings (as saved in the file)
scene.camera = ob_camera
scene.frame_start = 1; scene.frame_end = 250; scene.frame_set(1)
scene.render.engine = 'CYCLES'
scene.render.resolution_x = 531
scene.cycles.use_denoising = False
scene.cycles.sampling_pattern = 'TABULATED_SOBOL'
scene.cycles.use_light_tree = False
scene.view_settings.view_transform = 'Filmic'
bpy.context.view_layer.update()
